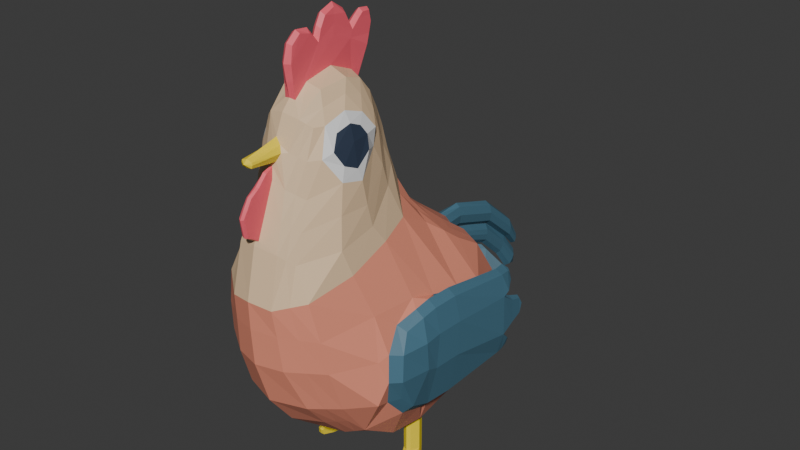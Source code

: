 # Source: rooster2.blend  (saved by Blender 4.0.36; exported with 4.5.12 LTS)
import bpy
from mathutils import Matrix  # noqa: F401  (used for matrix-valued properties, if any)

bpy.ops.wm.read_factory_settings(use_empty=True)
scene = bpy.context.scene
scene.name = 'Scene'

# ---- collections
col_collection = bpy.data.collections.new('Collection'); scene.collection.children.link(col_collection)

# ---- materials (node trees are filled in below, after node groups)
mat_rooster_black = bpy.data.materials.new('rooster_black')
mat_rooster_black.use_transparent_shadow = False
mat_rooster_white = bpy.data.materials.new('rooster_white')
mat_rooster_white.use_transparent_shadow = False
mat_rooster_beige = bpy.data.materials.new('rooster_beige')
mat_rooster_beige.use_transparent_shadow = False
mat_rooster_pink = bpy.data.materials.new('rooster_pink')
mat_rooster_pink.use_transparent_shadow = False
mat_rooster_yellow = bpy.data.materials.new('rooster_yellow')
mat_rooster_yellow.use_transparent_shadow = False
mat_rooster_red = bpy.data.materials.new('rooster_red')
mat_rooster_red.use_transparent_shadow = False
mat_rooster_darkgrey = bpy.data.materials.new('rooster_darkgrey')
mat_rooster_darkgrey.use_transparent_shadow = False
mat_rooster_lightgray = bpy.data.materials.new('rooster_lightgray')
mat_rooster_lightgray.use_transparent_shadow = False

# ---- material node trees
mat_rooster_black.use_nodes = True; mat_rooster_black.node_tree.nodes.clear()
_N = mat_rooster_black.node_tree.nodes; _L = mat_rooster_black.node_tree.links
n0 = _N.new('ShaderNodeBsdfPrincipled'); n0.name = 'Principled BSDF'; n0.location = (10, 300)
n0.inputs[0].default_value = (0.03311, 0.04817, 0.08228, 1.0)
n0.inputs[3].default_value = 1.45
n1 = _N.new('ShaderNodeOutputMaterial'); n1.name = 'Material Output'; n1.location = (300, 300)
_L.new(n0.outputs[0], n1.inputs[0])
n1.is_active_output = True
mat_rooster_white.use_nodes = True; mat_rooster_white.node_tree.nodes.clear()
_N = mat_rooster_white.node_tree.nodes; _L = mat_rooster_white.node_tree.links
n0 = _N.new('ShaderNodeBsdfPrincipled'); n0.name = 'Principled BSDF'; n0.location = (10, 300)
n0.inputs[3].default_value = 1.45
n1 = _N.new('ShaderNodeOutputMaterial'); n1.name = 'Material Output'; n1.location = (300, 300)
_L.new(n0.outputs[0], n1.inputs[0])
n1.is_active_output = True
mat_rooster_beige.use_nodes = True; mat_rooster_beige.node_tree.nodes.clear()
_N = mat_rooster_beige.node_tree.nodes; _L = mat_rooster_beige.node_tree.links
n0 = _N.new('ShaderNodeBsdfPrincipled'); n0.name = 'Principled BSDF'; n0.location = (10, 300)
n0.inputs[0].default_value = (0.8229, 0.5906, 0.3662, 1.0)
n0.inputs[3].default_value = 1.45
n1 = _N.new('ShaderNodeOutputMaterial'); n1.name = 'Material Output'; n1.location = (300, 300)
_L.new(n0.outputs[0], n1.inputs[0])
n1.is_active_output = True
mat_rooster_pink.use_nodes = True; mat_rooster_pink.node_tree.nodes.clear()
_N = mat_rooster_pink.node_tree.nodes; _L = mat_rooster_pink.node_tree.links
n0 = _N.new('ShaderNodeOutputMaterial'); n0.name = 'Material Output'; n0.location = (300, 300)
n1 = _N.new('ShaderNodeBsdfPrincipled'); n1.name = 'Principled BSDF'; n1.location = (10, 300)
n1.inputs[0].default_value = (0.8309, 0.2874, 0.1878, 1.0)
n1.inputs[3].default_value = 1.45
_L.new(n1.outputs[0], n0.inputs[0])
n0.is_active_output = True
mat_rooster_yellow.use_nodes = True; mat_rooster_yellow.node_tree.nodes.clear()
_N = mat_rooster_yellow.node_tree.nodes; _L = mat_rooster_yellow.node_tree.links
n0 = _N.new('ShaderNodeBsdfPrincipled'); n0.name = 'Principled BSDF'; n0.location = (10, 300)
n0.inputs[0].default_value = (1.0, 0.7758, 0.03189, 1.0)
n0.inputs[3].default_value = 1.45
n1 = _N.new('ShaderNodeOutputMaterial'); n1.name = 'Material Output'; n1.location = (300, 300)
_L.new(n0.outputs[0], n1.inputs[0])
n1.is_active_output = True
mat_rooster_red.use_nodes = True; mat_rooster_red.node_tree.nodes.clear()
_N = mat_rooster_red.node_tree.nodes; _L = mat_rooster_red.node_tree.links
n0 = _N.new('ShaderNodeBsdfPrincipled'); n0.name = 'Principled BSDF'; n0.location = (10, 300)
n0.inputs[0].default_value = (0.9475, 0.1274, 0.1746, 1.0)
n0.inputs[3].default_value = 1.45
n1 = _N.new('ShaderNodeOutputMaterial'); n1.name = 'Material Output'; n1.location = (300, 300)
_L.new(n0.outputs[0], n1.inputs[0])
n1.is_active_output = True
mat_rooster_darkgrey.use_nodes = True; mat_rooster_darkgrey.node_tree.nodes.clear()
_N = mat_rooster_darkgrey.node_tree.nodes; _L = mat_rooster_darkgrey.node_tree.links
n0 = _N.new('ShaderNodeBsdfPrincipled'); n0.name = 'Principled BSDF'; n0.location = (10, 300)
n0.inputs[0].default_value = (0.06481, 0.1683, 0.2384, 1.0)
n0.inputs[3].default_value = 1.45
n1 = _N.new('ShaderNodeOutputMaterial'); n1.name = 'Material Output'; n1.location = (300, 300)
_L.new(n0.outputs[0], n1.inputs[0])
n1.is_active_output = True
mat_rooster_lightgray.use_nodes = True; mat_rooster_lightgray.node_tree.nodes.clear()
_N = mat_rooster_lightgray.node_tree.nodes; _L = mat_rooster_lightgray.node_tree.links
n0 = _N.new('ShaderNodeBsdfPrincipled'); n0.name = 'Principled BSDF'; n0.location = (10, 300)
n0.inputs[0].default_value = (0.1879, 0.3419, 0.4396, 1.0)
n0.inputs[3].default_value = 1.45
n1 = _N.new('ShaderNodeOutputMaterial'); n1.name = 'Material Output'; n1.location = (300, 300)
_L.new(n0.outputs[0], n1.inputs[0])
n1.is_active_output = True

# ---- world
world_world = bpy.data.worlds.new('World'); scene.world = world_world
world_world.use_nodes = True; world_world.node_tree.nodes.clear()
_N = world_world.node_tree.nodes; _L = world_world.node_tree.links
n0 = _N.new('ShaderNodeOutputWorld'); n0.name = 'World Output'; n0.location = (300, 300)
n1 = _N.new('ShaderNodeBackground'); n1.name = 'Background'; n1.location = (10, 300)
n1.inputs[0].default_value = (0.05088, 0.05088, 0.05088, 1.0)
_L.new(n1.outputs[0], n0.inputs[0])
n0.is_active_output = True
world_world.color = (0.05088, 0.05088, 0.05088)
world_world.use_sun_shadow = False
world_world.sun_shadow_jitter_overblur = 0.0

# ---- meshes
me_cube_001 = bpy.data.meshes.new('Cube.001')
me_cube_001.from_pydata([(0.4012, -0.4386, -0.4964), (0.3452, -0.7034, 0.5087), (0.426, 1.016, -0.542), (0.424, 0.7078, 0.4283), (0.2394, 1.125, -0.5981), (0.0, 1.163, -0.6328), (0.0, 1.056, 0.346), (0.03979, 1.066, 0.3327), (0.4299, 0.9314, 0.291), (0.4508, 1.098, 0.02197), (0.4217, 1.163, -0.2288), (0.61, -0.2757, -0.3395), (0.6383, -0.1563, -0.4791), (0.6133, 0.06185, -0.5654), (0.3545, 0.191, 0.7678), (0.4134, -0.05376, 0.7056), (0.4278, -0.385, 0.6009), (0.408, -0.6753, 0.237), (0.4365, -0.6431, -0.00292), (0.4467, -0.5312, -0.3271), (0.0, -0.5679, -0.5899), (0.2394, -0.4944, -0.5533), (0.1654, -0.8495, 0.4557), (0.0, -0.8861, 0.4782), (0.2943, -0.1438, 1.501), (0.2838, -0.2231, 1.534), (0.1877, -0.4434, 1.547), (0.0, 1.315, -0.1722), (0.0, 1.277, 0.01385), (0.0, 1.176, 0.1863), (0.06381, 1.291, -0.07685), (0.2487, 1.229, 0.03081), (0.2317, 1.034, 0.3024), (0.6676, 0.09476, -0.2098), (0.6671, 0.1233, 0.04727), (0.626, 0.1209, 0.2771), (0.6945, 0.2683, -0.5034), (0.6291, 0.2745, -0.5598), (0.6159, 0.006098, 0.2482), (0.6289, -0.3905, -0.2985), (0.6039, -0.3573, 0.008478), (0.58, -0.1446, 0.186), (0.2589, -0.6726, -0.3333), (0.1978, -0.807, -0.000362), (0.1811, -0.8279, 0.259), (0.0, -0.7597, -0.3331), (0.0, -0.8651, 0.005236), (0.0, -0.8808, 0.276), (0.05651, -0.5922, 1.396), (0.1902, -0.5111, 1.351), (0.2926, -0.3844, 1.396), (0.2128, -0.5514, 1.118), (0.0, 0.2255, -0.9494), (0.0, -0.05089, -0.9063), (0.3303, 0.2317, -0.8747), (0.04147, -0.3369, 1.775), (0.0, -0.3331, -0.7818), (0.2589, -0.3162, -0.729), (0.1404, 0.3888, 0.914), (0.0, 0.4347, 0.9769), (0.2681, -0.3286, 1.497), (0.0, -0.5686, 1.484), (0.3394, -0.1169, 1.343), (6.472e-18, -0.6289, 1.313), (0.3496, -0.2347, 1.259), (0.008476, -0.6229, 1.306), (0.03434, -0.5739, 1.439), (0.3297, -0.3332, 1.3), (0.03785, 0.1244, 1.682), (0.4612, 0.8118, -0.7518), (0.4016, 0.5735, 0.5308), (0.3503, 0.4401, 0.629), (0.3166, -0.2287, 1.424), (0.3152, -0.1045, 1.437), (0.0, 0.3339, 1.233), (0.1196, 0.3029, 1.179), (0.0, -0.7954, 0.8656), (0.02521, -0.7864, 0.8709), (0.625, 0.7233, -0.547), (0.623, 0.4627, -0.4163), (0.667, 0.7533, -0.2439), (0.6704, 0.494, -0.1151), (0.625, 0.6883, 0.1661), (0.623, 0.4627, 0.203), (0.238, -0.6916, 0.7342), (0.3905, -0.44, 0.7833), (0.0, 0.8869, -0.8654), (0.0, 0.5244, -0.9624), (0.2459, 0.8478, -0.8272), (0.3344, 0.342, -0.88), (0.1695, 0.5677, 0.6652), (0.1608, 0.4749, 0.7485), (0.0, 0.5922, 0.6944), (0.0, 0.5264, 0.7766), (0.386, -0.1473, 0.8398), (0.3012, 0.1042, 1.008), (0.04211, -0.4383, 1.685), (0.0, -0.4454, 1.693), (0.09268, -0.564, 1.4), (0.02428, -0.6446, 1.234), (0.02221, -0.7816, 1.131), (0.0, -0.8156, 1.421), (0.04612, -0.8168, 1.389), (0.0, -0.8185, 1.362), (0.04213, -0.8156, 1.406), (0.0387, -0.8173, 1.367), (0.0, -0.8436, 1.392), (0.1191, -0.4923, 1.596), (0.0, -0.5093, 1.622), (0.1513, 0.01733, 1.728), (0.1595, -0.1174, 1.77), (0.1439, -0.326, 1.743), (0.1531, 0.1054, 1.623), (0.1224, 0.1983, 1.487), (0.0, 0.2568, 1.524), (0.03432, 0.06677, 1.744), (0.04161, -0.1246, 1.821), (0.0, 0.1492, 1.686), (0.0, 0.2164, 1.598), (0.05167, 0.2125, 1.567), (0.03847, 0.06297, 1.946), (0.03163, 0.02538, 2.115), (0.0, 0.03651, 2.136), (0.03435, -0.08777, 1.996), (0.0, -0.225, 2.017), (0.03155, -0.2119, 1.983), (0.0, -0.4653, 1.797), (0.0, 0.241, 1.887), (0.04514, 0.2087, 1.873), (0.03763, -0.4451, 1.802), (0.03148, -0.2822, 2.055), (0.0, -0.2761, 2.086), (0.0, -0.4834, 1.911), (0.03705, -0.4544, 1.909), (0.03066, -0.3668, 2.075), (0.0, -0.3737, 2.095), (0.0, -0.4494, 2.031), (0.03096, -0.4331, 2.017), (0.03445, 0.08755, 1.995), (0.0, 0.08909, 2.022), (0.0, -0.05591, 2.196), (0.03004, -0.07807, 2.069), (0.0, -0.1989, 2.081), (0.03009, -0.1871, 2.062), (0.0, 0.2731, 1.954), (0.03414, 0.2401, 1.936), (0.03019, 0.1507, 2.051), (0.02903, -0.07179, 2.123), (0.0, -0.1581, 2.157), (0.02908, -0.1464, 2.135), (0.02252, -0.06342, 2.167), (0.0, 0.1454, 2.072), (0.0, 0.2853, 2.024), (0.02988, 0.263, 2.006), (0.02853, 0.1893, 2.082), (0.0, 0.1854, 2.104), (0.0, 0.2707, 2.067), (0.02726, 0.256, 2.051), (0.02655, 0.2508, 2.08), (0.0, 0.2618, 2.095), (0.4464, -0.3206, -0.6192), (0.3972, 0.2264, -0.8746), (0.6529, 0.2022, -0.3704), (0.6549, 0.2334, -0.0709), (0.5972, 0.2119, 0.2611), (0.5809, 0.01395, 0.3194), (0.5281, -0.3022, 0.3024), (0.6537, -0.3141, -0.1483), (0.6291, -0.2822, 0.04211), (0.1596, -0.7677, 0.8071), (0.1116, -0.6292, 1.185), (0.0, -0.8044, 0.8392), (0.03304, -0.6129, 1.344), (0.0, -0.6278, 1.327), (0.02405, -0.7259, 1.17), (0.02201, -0.8597, 1.101), (0.0, -0.839, 0.8961), (6.472e-18, -0.6936, 1.293), (0.0253, -0.8312, 0.9017), (0.02176, -0.6877, 1.285), (0.0, -0.8783, 0.9179), (0.0, -0.7601, 1.219), (0.02573, -0.8684, 0.9212), (0.02017, -0.7533, 1.213), (0.0, -0.8724, 1.1), (0.0, -0.9011, 1.046), (0.0, -0.8283, 1.175), (0.01987, -0.8898, 1.051), (0.02011, -0.8188, 1.167), (0.2687, -0.0974, 1.569), (0.2478, -0.2314, 1.611), (0.222, -0.3789, 1.547), (0.3013, -0.01193, 1.452), (0.2542, -0.4459, 1.358), (0.2942, -0.02561, 1.324), (0.364, -0.2106, 1.174), (0.3414, -0.3649, 1.204), (0.0, 0.7776, 0.547), (0.2394, 0.741, 0.5104), (0.0, 1.755, -0.58), (0.04908, 1.3, -0.1251), (0.05496, 1.264, 0.0513), (0.04295, 1.14, 0.2055), (0.05562, 1.105, 0.2692), (0.0, 1.643, 0.0399), (0.0, 1.182, 0.1799), (0.04432, 1.209, 0.1336), (0.0, 1.601, -0.1195), (0.05891, 1.234, 0.0955), (0.04948, 1.277, -0.01242), (0.0, 1.275, 0.006919), (0.0, 1.258, 0.1632), (0.03481, 1.252, 0.2), (0.0, 1.919, -0.1919), (0.0, 1.247, 0.3628), (0.03165, 1.248, 0.3374), (0.04748, 1.249, 0.2718), (0.0454, 1.637, 0.07664), (0.0, 2.018, -0.2914), (0.0, 1.632, 0.2395), (0.04224, 1.633, 0.2141), (0.05807, 1.634, 0.1485), (0.05242, 1.914, -0.1552), (0.0, 1.909, 0.007742), (0.04926, 1.909, -0.01774), (0.06509, 1.91, -0.0833), (0.03543, 2.02, -0.2721), (0.0, 2.038, -0.1892), (0.03379, 2.035, -0.2021), (0.04203, 2.027, -0.2354), (0.0, 2.069, -0.2664), (0.0, 1.408, -0.03607), (0.03996, 1.417, -0.007194), (0.0, 1.809, -0.3058), (0.0, 1.422, 0.1096), (0.04298, 1.418, 0.03375), (0.03182, 1.419, 0.06849), (0.0333, 1.613, -0.08853), (0.0, 1.641, 0.03893), (0.03603, 1.623, -0.04401), (0.0299, 1.63, -0.005431), (0.02565, 1.831, -0.2816), (0.0, 1.905, -0.1738), (0.02837, 1.857, -0.244), (0.02224, 1.878, -0.2109), (0.0, 1.939, -0.4732), (0.03296, 1.967, -0.4546), (0.0, 2.057, -0.3602), (0.03568, 1.999, -0.4222), (0.02955, 2.025, -0.3933), (0.0, 2.063, -0.4905), (0.0, 1.544, -0.3283), (0.0519, 1.553, -0.2749), (0.0, 1.844, -0.7057), (0.06812, 1.569, -0.2231), (0.05234, 1.586, -0.1525), (0.0, 1.594, -0.1327), (0.05256, 1.796, -0.5448), (0.06878, 1.841, -0.5146), (0.053, 1.9, -0.4714), (0.0, 1.918, -0.4611), (0.04662, 1.878, -0.6835), (0.05862, 1.913, -0.6652), (0.04695, 1.96, -0.6386), (0.0, 1.975, -0.6327), (0.1794, 1.279, -0.3023), (0.0, 1.964, -0.7576), (0.0, 1.299, -0.3188), (0.4838, -0.06941, -0.7695), (0.5155, 0.1872, -0.7792), (0.2589, 0.2085, -0.8965), (0.2547, -0.04918, -0.8575), (0.2524, 0.5009, -0.915), (0.4563, 0.5163, -0.7991), (0.4271, 0.2921, -0.8742), (0.3101, 0.291, -0.8763), (0.4074, 0.3453, -0.8795), (0.4004, 0.2234, -1.149), (0.3335, 0.2287, -1.149), (0.4303, 0.2891, -1.148), (0.3132, 0.288, -1.15), (0.4106, 0.3423, -1.153), (0.3375, 0.339, -1.154), (0.4033, 0.1938, -1.199), (0.3423, 0.1928, -1.197), (0.4308, 0.2867, -1.198), (0.3137, 0.2856, -1.2), (0.4111, 0.3399, -1.204), (0.3381, 0.3366, -1.204), (0.4094, 0.1899, -1.255), (0.3374, 0.1887, -1.254), (0.4314, 0.2824, -1.258), (0.3144, 0.2813, -1.261), (0.4117, 0.3357, -1.264), (0.3387, 0.3323, -1.264), (0.41, 0.188, -1.325), (0.338, 0.1868, -1.324), (0.432, 0.2783, -1.323), (0.315, 0.2772, -1.325), (0.4123, 0.3062, -1.322), (0.3393, 0.3046, -1.323), (0.3966, 0.1041, -1.234), (0.3581, 0.1006, -1.233), (0.4004, 0.08928, -1.252), (0.3548, 0.08514, -1.252), (0.4068, 0.09848, -1.3), (0.3531, 0.09674, -1.299), (0.733, 0.08974, -0.2055), (0.7402, -0.005019, -0.1672), (0.7325, 0.1183, 0.05163), (0.7348, -0.01627, 0.0411), (0.6851, 0.001559, 0.2101), (0.7197, -0.2481, -0.1483), (0.6953, -0.2124, 0.0306), (0.7027, -0.1214, -0.4129), (0.6751, -0.2128, -0.3144), (0.6787, 0.06335, -0.5013), (0.6961, 0.1145, 0.2383), (0.6468, -0.1204, 0.147), (0.7106, 0.304, 0.2471), (0.6418, 0.3138, 0.2838), (0.6834, 0.2991, -0.2035), (0.6829, 0.3216, 0.05416), (0.7488, 0.294, -0.1993), (0.7483, 0.3165, 0.0584), (0.6828, 0.8044, -0.4861), (0.7372, 0.7936, -0.438), (0.7239, 0.8324, 0.1834), (0.6661, 0.8306, 0.2115), (0.728, 0.8314, -0.2744), (0.7103, 0.8421, 0.02268), (0.7824, 0.7989, -0.2678), (0.7639, 0.8138, 0.02754), (0.7072, 0.9273, 0.1711), (0.6478, 0.9361, 0.202), (0.7065, 0.8838, 0.02441), (0.7589, 0.8754, 0.05037), (0.7017, 0.9603, 0.138), (0.6708, 0.9834, 0.1565), (0.6927, 0.9715, 0.08092), (0.7209, 0.9508, 0.09739), (0.7295, 0.9333, -0.252), (0.7165, 0.9411, -0.03392), (0.7694, 0.9245, -0.2263), (0.7558, 0.9309, -0.0533), (0.7301, 1.038, -0.2237), (0.7212, 1.043, -0.0733), (0.7577, 1.028, -0.2025), (0.7483, 1.032, -0.08657), (0.7244, 1.073, -0.1397), (0.7517, 1.059, -0.1365), (0.7018, 0.8516, -0.4598), (0.7396, 0.841, -0.428), (0.7332, 0.8722, -0.3152), (0.773, 0.862, -0.3278), (0.7242, 0.8914, -0.4158), (0.7454, 0.8792, -0.4045), (0.738, 0.8996, -0.351), (0.7582, 0.8895, -0.3537), (0.1231, 0.2506, 1.355), (0.1356, -0.6985, 0.9961), (0.0, 0.2953, 1.378), (0.373, -0.1789, 0.9971), (0.2254, -0.6215, 0.9261), (0.2981, 0.0567, 1.17), (0.3596, -0.4024, 0.9991), (0.02475, -0.7209, 1.038), (0.02467, -0.7785, 1.036), (0.02397, -0.825, 1.026), (0.0, -0.8867, 1.073), (0.02094, -0.8748, 1.076), (0.3327, 1.07, -0.5701), (0.3317, 0.7244, 0.4693), (0.3203, -0.4665, -0.5249), (0.2553, -0.7764, 0.4822), (0.2037, -0.1744, 1.69), (0.3308, 0.9827, 0.2967), (0.3497, 1.163, 0.02639), (0.2513, 1.237, -0.1254), (0.21, -0.04003, 1.648), (0.1534, -0.4679, 1.571), (0.3528, -0.6019, -0.3302), (0.3171, -0.725, -0.001641), (0.2946, -0.7516, 0.248), (0.3693, -0.05929, -0.8135), (0.3526, -0.3184, -0.6741), (0.2306, 0.09206, 1.408), (0.1414, -0.5376, 1.375), (0.2274, 0.3103, 0.8539), (0.1622, -0.5903, 1.152), (0.183, -0.3524, 1.645), (0.2249, 0.2239, 1.103), (0.2331, 0.04651, 1.54), (0.2856, 0.5706, 0.598), (0.2556, 0.4575, 0.6887), (0.3536, 0.8298, -0.7895), (0.3544, 0.5086, -0.8571), (0.1988, -0.7297, 0.7706), (0.3005, 1.221, -0.2656), (0.3691, 0.2131, -0.8744), (0.3709, 0.3632, -0.8814), (0.3723, 0.2101, -1.148), (0.3741, 0.3602, -1.155), (0.3728, 0.1936, -1.194), (0.3746, 0.3578, -1.205), (0.3752, 0.3535, -1.266), (0.374, 0.1874, -1.324), (0.3735, 0.2778, -1.324), (0.3758, 0.3157, -1.321), (0.3775, 0.09689, -1.232), (0.3778, 0.08079, -1.252), (0.3804, 0.09195, -1.298), (0.1805, -0.66, 0.9611), (0.217, 0.1567, 1.254), (-0.4012, -0.4386, -0.4964), (-0.3452, -0.7034, 0.5087), (-0.426, 1.016, -0.542), (-0.424, 0.7078, 0.4283), (-0.2394, 1.125, -0.5981), (-0.03979, 1.066, 0.3327), (-0.4299, 0.9314, 0.291), (-0.4508, 1.098, 0.02197), (-0.4217, 1.163, -0.2288), (-0.61, -0.2757, -0.3395), (-0.6383, -0.1563, -0.4791), (-0.6133, 0.06185, -0.5654), (-0.3545, 0.191, 0.7678), (-0.4134, -0.05376, 0.7056), (-0.4278, -0.385, 0.6009), (-0.408, -0.6753, 0.237), (-0.4365, -0.6431, -0.00292), (-0.4467, -0.5312, -0.3271), (-0.2394, -0.4944, -0.5533), (-0.1654, -0.8495, 0.4557), (-0.2943, -0.1438, 1.501), (-0.2838, -0.2231, 1.534), (-0.1877, -0.4434, 1.547), (-0.06381, 1.291, -0.07685), (-0.2487, 1.229, 0.03081), (-0.2317, 1.034, 0.3024), (-0.6676, 0.09476, -0.2098), (-0.6671, 0.1233, 0.04727), (-0.626, 0.1209, 0.2771), (-0.6945, 0.2683, -0.5034), (-0.6291, 0.2745, -0.5598), (-0.6159, 0.006098, 0.2482), (-0.6289, -0.3905, -0.2985), (-0.6039, -0.3573, 0.008478), (-0.58, -0.1446, 0.186), (-0.2589, -0.6726, -0.3333), (-0.1978, -0.807, -0.000362), (-0.1811, -0.8279, 0.259), (-0.05651, -0.5922, 1.396), (-0.1902, -0.5111, 1.351), (-0.2926, -0.3844, 1.396), (-0.2128, -0.5514, 1.118), (-0.3303, 0.2317, -0.8747), (-0.04147, -0.3369, 1.775), (-0.2589, -0.3162, -0.729), (-0.1404, 0.3888, 0.914), (-0.2681, -0.3286, 1.497), (-0.3394, -0.1169, 1.343), (-0.3496, -0.2347, 1.259), (-0.008476, -0.6336, 1.276), (-0.03434, -0.5739, 1.439), (-0.3297, -0.3332, 1.3), (-0.03785, 0.1244, 1.682), (-0.4612, 0.8118, -0.7518), (-0.4016, 0.5735, 0.5308), (-0.3503, 0.4401, 0.629), (-0.3166, -0.2287, 1.424), (-0.3152, -0.1045, 1.437), (-0.1196, 0.3029, 1.179), (-0.02521, -0.7864, 0.8709), (-0.625, 0.7233, -0.547), (-0.623, 0.4627, -0.4163), (-0.667, 0.7533, -0.2439), (-0.6704, 0.494, -0.1151), (-0.625, 0.6883, 0.1661), (-0.623, 0.4627, 0.203), (-0.238, -0.6916, 0.7342), (-0.3905, -0.44, 0.7833), (-0.2459, 0.8478, -0.8272), (-0.3344, 0.342, -0.88), (-0.1695, 0.5677, 0.6652), (-0.1608, 0.4749, 0.7485), (-0.386, -0.1473, 0.8398), (-0.3012, 0.1042, 1.008), (-0.04211, -0.4383, 1.685), (-0.09268, -0.564, 1.4), (-0.02428, -0.6554, 1.205), (-0.02221, -0.7816, 1.131), (-0.04612, -0.8168, 1.389), (-0.04213, -0.8156, 1.406), (-0.0387, -0.8173, 1.367), (-0.1191, -0.4923, 1.596), (-0.1513, 0.01733, 1.728), (-0.1595, -0.1174, 1.77), (-0.1439, -0.326, 1.743), (-0.1531, 0.1054, 1.623), (-0.1224, 0.1983, 1.487), (-0.03432, 0.06677, 1.744), (-0.04161, -0.1246, 1.821), (-0.05167, 0.2125, 1.567), (-0.03847, 0.06297, 1.946), (-0.03163, 0.02538, 2.115), (-0.03435, -0.08777, 1.996), (-0.03155, -0.2119, 1.983), (-0.04514, 0.2087, 1.873), (-0.03763, -0.4451, 1.802), (-0.03148, -0.2822, 2.055), (-0.03705, -0.4544, 1.909), (-0.03066, -0.3668, 2.075), (-0.03096, -0.4331, 2.017), (-0.03445, 0.08755, 1.995), (-0.03004, -0.07807, 2.069), (-0.03009, -0.1871, 2.062), (-0.03414, 0.2401, 1.936), (-0.03019, 0.1507, 2.051), (-0.02903, -0.07179, 2.123), (-0.02908, -0.1464, 2.135), (-0.02252, -0.06342, 2.167), (-0.02988, 0.263, 2.006), (-0.02853, 0.1893, 2.082), (-0.02726, 0.256, 2.051), (-0.02655, 0.2508, 2.08), (-0.4464, -0.3206, -0.6192), (-0.3972, 0.2264, -0.8746), (-0.6529, 0.2022, -0.3704), (-0.6549, 0.2334, -0.0709), (-0.5972, 0.2119, 0.2611), (-0.5809, 0.01395, 0.3194), (-0.5281, -0.3022, 0.3024), (-0.6537, -0.3141, -0.1483), (-0.6291, -0.2822, 0.04211), (-0.1596, -0.7677, 0.8071), (-0.1116, -0.6292, 1.185), (-0.03304, -0.6129, 1.344), (-0.02405, -0.7259, 1.17), (-0.02201, -0.8597, 1.101), (-0.0253, -0.8312, 0.9017), (-0.02176, -0.6984, 1.256), (-0.02573, -0.8684, 0.9212), (-0.02017, -0.7533, 1.213), (-0.01987, -0.8898, 1.051), (-0.02011, -0.8188, 1.167), (-0.2687, -0.0974, 1.569), (-0.2478, -0.2314, 1.611), (-0.222, -0.3789, 1.547), (-0.3013, -0.01193, 1.452), (-0.2542, -0.4459, 1.358), (-0.2942, -0.02561, 1.324), (-0.364, -0.2106, 1.174), (-0.3414, -0.3649, 1.204), (-0.2394, 0.741, 0.5104), (-0.04908, 1.3, -0.1251), (-0.05496, 1.264, 0.0513), (-0.04295, 1.14, 0.2055), (-0.05562, 1.105, 0.2692), (-0.04432, 1.209, 0.1336), (-0.05891, 1.234, 0.0955), (-0.04948, 1.277, -0.01242), (-0.03481, 1.252, 0.2), (-0.03165, 1.248, 0.3374), (-0.04748, 1.249, 0.2718), (-0.0454, 1.637, 0.07664), (-0.04224, 1.633, 0.2141), (-0.05807, 1.634, 0.1485), (-0.05242, 1.914, -0.1552), (-0.04926, 1.909, -0.01774), (-0.06509, 1.91, -0.0833), (-0.03543, 2.02, -0.2721), (-0.03379, 2.035, -0.2021), (-0.04203, 2.027, -0.2354), (-0.03996, 1.417, -0.007194), (-0.04298, 1.418, 0.03375), (-0.03182, 1.419, 0.06849), (-0.0333, 1.613, -0.08853), (-0.03603, 1.623, -0.04401), (-0.0299, 1.63, -0.005431), (-0.02565, 1.831, -0.2816), (-0.02837, 1.857, -0.244), (-0.02224, 1.878, -0.2109), (-0.03296, 1.967, -0.4546), (-0.03568, 1.999, -0.4222), (-0.02955, 2.025, -0.3933), (-0.0519, 1.553, -0.2749), (-0.06812, 1.569, -0.2231), (-0.05234, 1.586, -0.1525), (-0.05256, 1.796, -0.5448), (-0.06878, 1.841, -0.5146), (-0.053, 1.9, -0.4714), (-0.04662, 1.878, -0.6835), (-0.05862, 1.913, -0.6652), (-0.04695, 1.96, -0.6386), (-0.1794, 1.279, -0.3023), (-0.4838, -0.06941, -0.7695), (-0.5155, 0.1872, -0.7792), (-0.2589, 0.2085, -0.8965), (-0.2547, -0.04918, -0.8575), (-0.2524, 0.5009, -0.915), (-0.4563, 0.5163, -0.7991), (-0.4271, 0.2921, -0.8742), (-0.3101, 0.291, -0.8763), (-0.4074, 0.3453, -0.8795), (-0.4004, 0.2234, -1.149), (-0.3335, 0.2287, -1.149), (-0.4303, 0.2891, -1.148), (-0.3132, 0.288, -1.15), (-0.4106, 0.3423, -1.153), (-0.3375, 0.339, -1.154), (-0.4033, 0.1938, -1.199), (-0.3423, 0.1928, -1.197), (-0.4308, 0.2867, -1.198), (-0.3137, 0.2856, -1.2), (-0.4111, 0.3399, -1.204), (-0.3381, 0.3366, -1.204), (-0.4094, 0.1899, -1.255), (-0.3374, 0.1887, -1.254), (-0.4314, 0.2824, -1.258), (-0.3144, 0.2813, -1.261), (-0.4117, 0.3357, -1.264), (-0.3387, 0.3323, -1.264), (-0.41, 0.188, -1.325), (-0.338, 0.1868, -1.324), (-0.432, 0.2783, -1.323), (-0.315, 0.2772, -1.325), (-0.4123, 0.3062, -1.322), (-0.3393, 0.3046, -1.323), (-0.3966, 0.1041, -1.234), (-0.3581, 0.1006, -1.233), (-0.4004, 0.08928, -1.252), (-0.3548, 0.08514, -1.252), (-0.4068, 0.09848, -1.3), (-0.3531, 0.09674, -1.299), (-0.733, 0.08974, -0.2055), (-0.7402, -0.005019, -0.1672), (-0.7325, 0.1183, 0.05163), (-0.7348, -0.01627, 0.0411), (-0.6851, 0.001559, 0.2101), (-0.7197, -0.2481, -0.1483), (-0.6953, -0.2124, 0.0306), (-0.7027, -0.1214, -0.4129), (-0.6751, -0.2128, -0.3144), (-0.6787, 0.06335, -0.5013), (-0.6961, 0.1145, 0.2383), (-0.6468, -0.1204, 0.147), (-0.7106, 0.304, 0.2471), (-0.6418, 0.3138, 0.2838), (-0.6834, 0.2991, -0.2035), (-0.6829, 0.3216, 0.05416), (-0.7488, 0.294, -0.1993), (-0.7483, 0.3165, 0.0584), (-0.6828, 0.8044, -0.4861), (-0.7372, 0.7936, -0.438), (-0.7239, 0.8324, 0.1834), (-0.6661, 0.8306, 0.2115), (-0.728, 0.8314, -0.2744), (-0.7103, 0.8421, 0.02268), (-0.7824, 0.7989, -0.2678), (-0.7639, 0.8138, 0.02754), (-0.7072, 0.9273, 0.1711), (-0.6478, 0.9361, 0.202), (-0.7065, 0.8838, 0.02441), (-0.7589, 0.8754, 0.05037), (-0.7017, 0.9603, 0.138), (-0.6708, 0.9834, 0.1565), (-0.6927, 0.9715, 0.08092), (-0.7209, 0.9508, 0.09739), (-0.7295, 0.9333, -0.252), (-0.7165, 0.9411, -0.03392), (-0.7694, 0.9245, -0.2263), (-0.7558, 0.9309, -0.0533), (-0.7301, 1.038, -0.2237), (-0.7212, 1.043, -0.0733), (-0.7577, 1.028, -0.2025), (-0.7483, 1.032, -0.08657), (-0.7244, 1.073, -0.1397), (-0.7517, 1.059, -0.1365), (-0.7018, 0.8516, -0.4598), (-0.7396, 0.841, -0.428), (-0.7332, 0.8722, -0.3152), (-0.773, 0.862, -0.3278), (-0.7242, 0.8914, -0.4158), (-0.7454, 0.8792, -0.4045), (-0.738, 0.8996, -0.351), (-0.7582, 0.8895, -0.3537), (-0.1231, 0.2506, 1.355), (-0.1356, -0.6985, 0.9961), (-0.373, -0.1789, 0.9971), (-0.2254, -0.6215, 0.9261), (-0.2981, 0.0567, 1.17), (-0.3596, -0.4024, 0.9991), (-0.02475, -0.7209, 1.038), (-0.02467, -0.7785, 1.036), (-0.02397, -0.825, 1.026), (-0.02094, -0.8748, 1.076), (-0.3327, 1.07, -0.5701), (-0.3317, 0.7244, 0.4693), (-0.3203, -0.4665, -0.5249), (-0.2553, -0.7764, 0.4822), (-0.2037, -0.1744, 1.69), (-0.3308, 0.9827, 0.2967), (-0.3497, 1.163, 0.02639), (-0.2513, 1.237, -0.1254), (-0.21, -0.04003, 1.648), (-0.1534, -0.4679, 1.571), (-0.3528, -0.6019, -0.3302), (-0.3171, -0.725, -0.001641), (-0.2946, -0.7516, 0.248), (-0.3693, -0.05929, -0.8135), (-0.3526, -0.3184, -0.6741), (-0.2306, 0.09206, 1.408), (-0.1414, -0.5376, 1.375), (-0.2274, 0.3103, 0.8539), (-0.1622, -0.5903, 1.152), (-0.183, -0.3524, 1.645), (-0.2249, 0.2239, 1.103), (-0.2331, 0.04651, 1.54), (-0.2856, 0.5706, 0.598), (-0.2556, 0.4575, 0.6887), (-0.3536, 0.8298, -0.7895), (-0.3544, 0.5086, -0.8571), (-0.1988, -0.7297, 0.7706), (-0.3005, 1.221, -0.2656), (-0.3691, 0.2131, -0.8744), (-0.3709, 0.3632, -0.8814), (-0.3723, 0.2101, -1.148), (-0.3741, 0.3602, -1.155), (-0.3728, 0.1936, -1.194), (-0.3746, 0.3578, -1.205), (-0.3752, 0.3535, -1.266), (-0.374, 0.1874, -1.324), (-0.3735, 0.2778, -1.324), (-0.3758, 0.3157, -1.321), (-0.3775, 0.09689, -1.232), (-0.3778, 0.08079, -1.252), (-0.3804, 0.09195, -1.298), (-0.1805, -0.66, 0.9611), (-0.217, 0.1567, 1.254)], [], [(210, 209, 255, 256), (205, 206, 236, 234), (7, 203, 216, 215), (376, 372, 3, 8), (377, 376, 8, 9), (378, 377, 9, 10), (371, 398, 10, 2), (5, 267, 265, 4), (35, 317, 319, 320), (317, 309, 324, 319), (38, 41, 318, 311), (167, 11, 315, 312), (273, 79, 162, 269), (79, 81, 163, 162), (81, 83, 164, 163), (83, 71, 14, 164), (164, 14, 15, 165), (165, 15, 16, 166), (166, 16, 1, 17), (40, 166, 17, 18), (39, 40, 18, 19), (160, 39, 19, 0), (12, 13, 316, 314), (35, 38, 311, 317), (42, 43, 46, 45), (43, 44, 47, 46), (373, 381, 42, 21), (381, 382, 43, 42), (382, 383, 44, 43), (383, 374, 22, 44), (44, 22, 23, 47), (21, 42, 45, 20), (52, 270, 271, 53), (53, 271, 57, 56), (87, 272, 270, 52), (384, 268, 160, 385), (385, 160, 0, 373), (56, 57, 21, 20), (49, 193, 191, 26), (1, 16, 85, 84), (390, 111, 107, 380), (23, 22, 169, 171), (375, 110, 111, 390), (394, 91, 58, 388), (91, 93, 59, 58), (379, 109, 110, 375), (51, 196, 193, 49), (72, 73, 24, 25), (48, 66, 104, 102), (392, 112, 109, 379), (388, 58, 75, 391), (16, 15, 94, 85), (374, 1, 84, 397), (15, 14, 95, 94), (50, 72, 25, 60), (387, 49, 26, 380), (413, 359, 113, 386), (64, 62, 73, 72), (198, 197, 92, 90), (90, 92, 93, 91), (372, 198, 90, 393), (393, 90, 91, 394), (371, 2, 69, 395), (395, 69, 273, 396), (5, 4, 88, 86), (86, 88, 272, 87), (172, 48, 102, 105), (386, 113, 112, 392), (389, 51, 49, 387), (8, 3, 70, 82), (82, 70, 71, 83), (9, 8, 82, 80), (80, 82, 83, 81), (10, 9, 80, 78), (78, 80, 81, 79), (2, 10, 78, 69), (69, 78, 79, 273), (67, 64, 72, 50), (58, 59, 74, 75), (359, 361, 114, 113), (363, 365, 196, 51), (412, 363, 51, 389), (362, 364, 194, 195), (99, 65, 179, 174), (365, 362, 195, 196), (61, 66, 107, 108), (66, 48, 98, 107), (366, 99, 174, 367), (48, 172, 170, 98), (104, 101, 106), (103, 105, 106), (173, 172, 105, 103), (66, 61, 101, 104), (105, 102, 106), (102, 104, 106), (96, 97, 108, 107), (115, 116, 110, 109), (116, 55, 111, 110), (68, 115, 109, 112), (55, 96, 107, 111), (118, 119, 113, 114), (119, 68, 112, 113), (68, 117, 127, 128), (116, 115, 120, 123), (96, 55, 125, 129), (97, 96, 129, 126), (119, 118, 117, 68), (123, 120, 138, 141), (120, 128, 145, 138), (129, 125, 130, 133), (124, 125, 143, 142), (55, 116, 123, 125), (115, 68, 128, 120), (133, 130, 134, 137), (126, 129, 133, 132), (125, 124, 131, 130), (134, 135, 136, 137), (132, 133, 137, 136), (130, 131, 135, 134), (142, 143, 149, 148), (143, 141, 147, 149), (145, 144, 152, 153), (128, 127, 144, 145), (125, 123, 141, 143), (148, 149, 150, 140), (149, 147, 150), (138, 139, 122, 121), (141, 138, 121, 147), (147, 121, 150), (121, 122, 140, 150), (153, 152, 156, 157), (139, 138, 146, 151), (138, 145, 153, 146), (154, 157, 158), (151, 146, 154, 155), (146, 153, 157, 154), (155, 154, 158, 159), (157, 156, 159, 158), (12, 11, 160, 268), (13, 12, 268, 269), (34, 33, 162, 163), (35, 34, 163, 164), (38, 35, 164, 165), (41, 38, 165, 166), (167, 168, 40, 39), (168, 41, 166, 40), (11, 167, 39, 160), (33, 13, 269, 162), (366, 77, 169, 360), (77, 76, 171, 169), (63, 65, 172, 173), (65, 99, 170, 172), (367, 174, 100, 368), (179, 177, 181, 183), (76, 77, 178, 176), (65, 63, 177, 179), (183, 181, 186, 188), (180, 182, 187, 185), (174, 179, 183, 100), (176, 178, 182, 180), (369, 370, 175, 184), (188, 186, 184, 175), (368, 100, 175, 370), (100, 183, 188, 175), (25, 24, 189, 190), (60, 25, 190, 191), (24, 73, 192, 189), (50, 60, 191, 193), (62, 64, 195, 194), (64, 67, 196, 195), (73, 62, 194, 192), (67, 50, 193, 196), (7, 6, 197, 198), (30, 200, 252, 254), (30, 209, 201, 31, 200), (201, 208, 206, 202, 32, 31), (202, 203, 7, 198, 32), (203, 202, 212, 216), (206, 205, 29, 202), (208, 201, 232, 235), (209, 210, 28, 201), (212, 211, 204, 217), (214, 215, 220, 219), (6, 7, 215, 214), (202, 29, 211, 212), (219, 220, 224, 223), (220, 221, 225, 224), (216, 212, 217, 221), (215, 216, 221, 220), (223, 224, 228, 227), (224, 225, 229, 228), (217, 204, 213, 222), (221, 217, 222, 225), (227, 228, 230), (228, 229, 230), (222, 213, 218, 226), (225, 222, 226, 229), (226, 218, 230), (229, 226, 230), (232, 231, 207, 237), (236, 235, 239, 240), (201, 28, 231, 232), (206, 208, 235, 236), (237, 207, 233, 241), (238, 240, 244, 242), (235, 232, 237, 239), (234, 236, 240, 238), (241, 233, 245, 246), (244, 243, 248, 249), (240, 239, 243, 244), (239, 237, 241, 243), (246, 245, 250), (249, 248, 250), (243, 241, 246, 248), (242, 244, 249, 247), (248, 246, 250), (247, 249, 250), (256, 255, 259, 260), (254, 252, 257, 258), (209, 30, 254, 255), (200, 27, 251, 252), (260, 259, 263, 264), (258, 257, 261, 262), (255, 254, 258, 259), (252, 251, 199, 257), (262, 261, 266), (261, 253, 266), (259, 258, 262, 263), (257, 199, 253, 261), (265, 267, 27, 200), (264, 263, 266), (263, 262, 266), (398, 265, 200, 378), (161, 274, 269, 268), (275, 54, 271, 270), (89, 275, 270, 272), (399, 161, 268, 384), (274, 276, 273, 269), (400, 89, 272, 396), (274, 161, 277, 279), (275, 89, 282, 280), (278, 280, 286, 284), (402, 281, 287, 404), (399, 54, 278, 401), (400, 276, 281, 402), (54, 275, 280, 278), (276, 274, 279, 281), (285, 283, 289, 291), (286, 288, 294, 292), (281, 279, 285, 287), (401, 278, 284, 403), (280, 282, 288, 286), (279, 277, 283, 285), (290, 292, 298, 296), (405, 293, 299, 408), (404, 287, 293, 405), (284, 286, 292, 290), (287, 285, 291, 293), (295, 289, 303, 305), (408, 299, 297, 407), (407, 297, 295, 406), (293, 291, 297, 299), (284, 290, 304, 302), (292, 294, 300, 298), (291, 289, 295, 297), (409, 302, 304, 410), (410, 304, 306, 411), (406, 295, 305, 411), (290, 296, 306, 304), (403, 284, 302, 409), (289, 283, 301, 303), (307, 309, 310, 308), (309, 317, 311, 310), (308, 310, 313, 312), (310, 311, 318, 313), (314, 308, 312, 315), (316, 307, 308, 314), (168, 167, 312, 313), (34, 35, 320, 322), (11, 12, 314, 315), (41, 168, 313, 318), (319, 324, 332, 327), (320, 319, 327, 328), (322, 320, 328, 330), (33, 34, 322, 321), (309, 307, 323, 324), (316, 13, 37, 36), (13, 33, 321, 37), (307, 316, 36, 323), (329, 331, 354, 353), (331, 329, 341, 343), (330, 328, 334, 335), (37, 321, 329, 325), (321, 322, 330, 329), (36, 37, 325, 326), (323, 36, 326, 331), (324, 323, 331, 332), (333, 336, 340, 337), (328, 327, 333, 334), (332, 330, 335, 336), (327, 332, 336, 333), (339, 338, 337, 340), (334, 333, 337, 338), (336, 335, 339, 340), (335, 334, 338, 339), (342, 344, 348, 346), (332, 331, 343, 344), (330, 332, 344, 342), (329, 330, 342, 341), (346, 348, 350, 349), (341, 342, 346, 345), (343, 341, 345, 347), (344, 343, 347, 348), (345, 346, 349), (347, 345, 349, 350), (348, 347, 350), (354, 352, 356, 358), (331, 326, 352, 354), (325, 329, 353, 351), (326, 325, 351, 352), (355, 357, 358, 356), (352, 351, 355, 356), (353, 354, 358, 357), (351, 353, 357, 355), (182, 368, 370, 187), (185, 187, 370, 369), (178, 367, 368, 182), (99, 366, 360, 170), (77, 366, 367, 178), (85, 94, 362, 365), (94, 95, 364, 362), (397, 84, 363, 412), (84, 85, 365, 363), (75, 74, 361, 359), (391, 75, 359, 413), (95, 391, 413, 364), (169, 397, 412, 360), (283, 403, 409, 301), (296, 406, 411, 306), (303, 410, 411, 305), (301, 409, 410, 303), (298, 407, 406, 296), (300, 408, 407, 298), (288, 404, 405, 294), (294, 405, 408, 300), (277, 401, 403, 283), (89, 400, 402, 282), (161, 399, 401, 277), (282, 402, 404, 288), (276, 400, 396, 273), (54, 399, 384, 271), (10, 398, 378), (360, 412, 389, 170), (170, 389, 387, 98), (194, 386, 392, 192), (88, 395, 396, 272), (4, 371, 395, 88), (70, 393, 394, 71), (3, 372, 393, 70), (364, 413, 386, 194), (98, 387, 380, 107), (22, 374, 397, 169), (14, 388, 391, 95), (192, 392, 379, 189), (189, 379, 375, 190), (71, 394, 388, 14), (190, 375, 390, 191), (191, 390, 380, 26), (57, 385, 373, 21), (271, 384, 385, 57), (17, 1, 374, 383), (18, 17, 383, 382), (19, 18, 382, 381), (0, 19, 381, 373), (4, 265, 398, 371), (200, 31, 377, 378), (31, 32, 376, 377), (32, 198, 372, 376), (210, 256, 588, 561), (205, 234, 576, 559), (419, 563, 564, 558), (702, 420, 417, 698), (703, 421, 420, 702), (704, 422, 421, 703), (697, 416, 422, 724), (5, 418, 595, 267), (442, 648, 647, 645), (645, 647, 652, 637), (445, 639, 646, 448), (533, 640, 643, 423), (601, 597, 528, 475), (475, 528, 529, 477), (477, 529, 530, 479), (479, 530, 426, 469), (530, 531, 427, 426), (531, 532, 428, 427), (532, 429, 415, 428), (447, 430, 429, 532), (446, 431, 430, 447), (526, 414, 431, 446), (424, 642, 644, 425), (442, 645, 639, 445), (449, 45, 46, 450), (450, 46, 47, 451), (699, 432, 449, 707), (707, 449, 450, 708), (708, 450, 451, 709), (709, 451, 433, 700), (451, 47, 23, 433), (432, 20, 45, 449), (52, 53, 599, 598), (53, 56, 458, 599), (87, 52, 598, 600), (710, 711, 526, 596), (711, 699, 414, 526), (56, 20, 432, 458), (453, 436, 548, 550), (415, 480, 481, 428), (716, 706, 495, 498), (23, 171, 535, 433), (701, 716, 498, 497), (720, 714, 459, 485), (485, 459, 59, 93), (705, 701, 497, 496), (455, 453, 550, 553), (470, 435, 434, 471), (452, 492, 493, 464), (718, 705, 496, 499), (714, 717, 472, 459), (428, 481, 486, 427), (700, 723, 480, 415), (427, 486, 487, 426), (454, 460, 435, 470), (713, 706, 436, 453), (739, 712, 500, 687), (462, 470, 471, 461), (554, 484, 92, 197), (484, 485, 93, 92), (698, 719, 484, 554), (719, 720, 485, 484), (697, 721, 467, 416), (721, 722, 601, 467), (5, 86, 482, 418), (86, 87, 600, 482), (537, 494, 492, 452), (712, 718, 499, 500), (715, 713, 453, 455), (420, 478, 468, 417), (478, 479, 469, 468), (421, 476, 478, 420), (476, 477, 479, 478), (422, 474, 476, 421), (474, 475, 477, 476), (416, 467, 474, 422), (467, 601, 475, 474), (465, 454, 470, 462), (459, 472, 74, 59), (687, 500, 114, 361), (690, 455, 553, 692), (738, 715, 455, 690), (689, 552, 551, 691), (490, 538, 541, 463), (692, 553, 552, 689), (61, 108, 495, 464), (464, 495, 489, 452), (693, 694, 538, 490), (452, 489, 536, 537), (493, 106, 101), (103, 106, 494), (173, 103, 494, 537), (464, 493, 101, 61), (494, 106, 492), (492, 106, 493), (488, 495, 108, 97), (501, 496, 497, 502), (502, 497, 498, 457), (466, 499, 496, 501), (457, 498, 495, 488), (118, 114, 500, 503), (503, 500, 499, 466), (466, 508, 127, 117), (502, 506, 504, 501), (488, 509, 507, 457), (97, 126, 509, 488), (503, 466, 117, 118), (506, 515, 514, 504), (504, 514, 517, 508), (509, 511, 510, 507), (124, 142, 516, 507), (457, 507, 506, 502), (501, 504, 508, 466), (511, 513, 512, 510), (126, 132, 511, 509), (507, 510, 131, 124), (512, 513, 136, 135), (132, 136, 513, 511), (510, 512, 135, 131), (142, 148, 520, 516), (516, 520, 519, 515), (517, 522, 152, 144), (508, 517, 144, 127), (507, 516, 515, 506), (148, 140, 521, 520), (520, 521, 519), (514, 505, 122, 139), (515, 519, 505, 514), (519, 521, 505), (505, 521, 140, 122), (522, 524, 156, 152), (139, 151, 518, 514), (514, 518, 522, 517), (523, 525, 524), (151, 155, 523, 518), (518, 523, 524, 522), (155, 159, 525, 523), (524, 525, 159, 156), (424, 596, 526, 423), (425, 597, 596, 424), (441, 529, 528, 440), (442, 530, 529, 441), (445, 531, 530, 442), (448, 532, 531, 445), (533, 446, 447, 534), (534, 447, 532, 448), (423, 526, 446, 533), (440, 528, 597, 425), (693, 688, 535, 473), (473, 535, 171, 76), (63, 173, 537, 463), (463, 537, 536, 490), (694, 695, 491, 538), (541, 543, 181, 177), (76, 176, 540, 473), (463, 541, 177, 63), (543, 545, 186, 181), (180, 185, 544, 542), (538, 491, 543, 541), (176, 180, 542, 540), (369, 184, 539, 696), (545, 539, 184, 186), (695, 696, 539, 491), (491, 539, 545, 543), (435, 547, 546, 434), (460, 548, 547, 435), (434, 546, 549, 471), (454, 550, 548, 460), (461, 551, 552, 462), (462, 552, 553, 465), (471, 549, 551, 461), (465, 553, 550, 454), (419, 554, 197, 6), (437, 587, 586, 555), (437, 555, 438, 556, 561), (556, 438, 439, 557, 559, 560), (557, 439, 554, 419, 558), (558, 564, 562, 557), (559, 557, 29, 205), (560, 575, 574, 556), (561, 556, 28, 210), (562, 565, 204, 211), (214, 219, 566, 563), (6, 214, 563, 419), (557, 562, 211, 29), (219, 223, 569, 566), (566, 569, 570, 567), (564, 567, 565, 562), (563, 566, 567, 564), (223, 227, 572, 569), (569, 572, 573, 570), (565, 568, 213, 204), (567, 570, 568, 565), (227, 230, 572), (572, 230, 573), (568, 571, 218, 213), (570, 573, 571, 568), (571, 230, 218), (573, 230, 571), (574, 577, 207, 231), (576, 579, 578, 575), (556, 574, 231, 28), (559, 576, 575, 560), (577, 580, 233, 207), (238, 242, 582, 579), (575, 578, 577, 574), (234, 238, 579, 576), (580, 583, 245, 233), (582, 585, 584, 581), (579, 582, 581, 578), (578, 581, 580, 577), (583, 250, 245), (585, 250, 584), (581, 584, 583, 580), (242, 247, 585, 582), (584, 250, 583), (247, 250, 585), (256, 260, 591, 588), (587, 590, 589, 586), (561, 588, 587, 437), (555, 586, 251, 27), (260, 264, 594, 591), (590, 593, 592, 589), (588, 591, 590, 587), (586, 589, 199, 251), (593, 266, 592), (592, 266, 253), (591, 594, 593, 590), (589, 592, 253, 199), (595, 555, 27, 267), (264, 266, 594), (594, 266, 593), (724, 704, 555, 595), (527, 596, 597, 602), (603, 598, 599, 456), (483, 600, 598, 603), (725, 710, 596, 527), (602, 597, 601, 604), (726, 722, 600, 483), (602, 607, 605, 527), (603, 608, 610, 483), (606, 612, 614, 608), (728, 730, 615, 609), (725, 727, 606, 456), (726, 728, 609, 604), (456, 606, 608, 603), (604, 609, 607, 602), (613, 619, 617, 611), (614, 620, 622, 616), (609, 615, 613, 607), (727, 729, 612, 606), (608, 614, 616, 610), (607, 613, 611, 605), (618, 624, 626, 620), (731, 734, 627, 621), (730, 731, 621, 615), (612, 618, 620, 614), (615, 621, 619, 613), (623, 633, 631, 617), (734, 733, 625, 627), (733, 732, 623, 625), (621, 627, 625, 619), (612, 630, 632, 618), (620, 626, 628, 622), (619, 625, 623, 617), (735, 736, 632, 630), (736, 737, 634, 632), (732, 737, 633, 623), (618, 632, 634, 624), (729, 735, 630, 612), (617, 631, 629, 611), (635, 636, 638, 637), (637, 638, 639, 645), (636, 640, 641, 638), (638, 641, 646, 639), (642, 643, 640, 636), (644, 642, 636, 635), (534, 641, 640, 533), (441, 650, 648, 442), (423, 643, 642, 424), (448, 646, 641, 534), (647, 655, 660, 652), (648, 656, 655, 647), (650, 658, 656, 648), (440, 649, 650, 441), (637, 652, 651, 635), (644, 443, 444, 425), (425, 444, 649, 440), (635, 651, 443, 644), (657, 681, 682, 659), (659, 671, 669, 657), (658, 663, 662, 656), (444, 653, 657, 649), (649, 657, 658, 650), (443, 654, 653, 444), (651, 659, 654, 443), (652, 660, 659, 651), (661, 665, 668, 664), (656, 662, 661, 655), (660, 664, 663, 658), (655, 661, 664, 660), (667, 668, 665, 666), (662, 666, 665, 661), (664, 668, 667, 663), (663, 667, 666, 662), (670, 674, 676, 672), (660, 672, 671, 659), (658, 670, 672, 660), (657, 669, 670, 658), (674, 677, 678, 676), (669, 673, 674, 670), (671, 675, 673, 669), (672, 676, 675, 671), (673, 677, 674), (675, 678, 677, 673), (676, 678, 675), (682, 686, 684, 680), (659, 682, 680, 654), (653, 679, 681, 657), (654, 680, 679, 653), (683, 684, 686, 685), (680, 684, 683, 679), (681, 685, 686, 682), (679, 683, 685, 681), (542, 544, 696, 695), (185, 369, 696, 544), (540, 542, 695, 694), (490, 536, 688, 693), (473, 540, 694, 693), (481, 692, 689, 486), (486, 689, 691, 487), (723, 738, 690, 480), (480, 690, 692, 481), (472, 687, 361, 74), (717, 739, 687, 472), (487, 691, 739, 717), (535, 688, 738, 723), (611, 629, 735, 729), (624, 634, 737, 732), (631, 633, 737, 736), (629, 631, 736, 735), (626, 624, 732, 733), (628, 626, 733, 734), (616, 622, 731, 730), (622, 628, 734, 731), (605, 611, 729, 727), (483, 610, 728, 726), (527, 605, 727, 725), (610, 616, 730, 728), (604, 601, 722, 726), (456, 599, 710, 725), (422, 704, 724), (688, 536, 715, 738), (536, 489, 713, 715), (551, 549, 718, 712), (482, 600, 722, 721), (418, 482, 721, 697), (468, 469, 720, 719), (417, 468, 719, 698), (691, 551, 712, 739), (489, 495, 706, 713), (433, 535, 723, 700), (426, 487, 717, 714), (549, 546, 705, 718), (546, 547, 701, 705), (469, 426, 714, 720), (547, 548, 716, 701), (548, 436, 706, 716), (458, 432, 699, 711), (599, 458, 711, 710), (429, 709, 700, 415), (430, 708, 709, 429), (431, 707, 708, 430), (414, 699, 707, 431), (418, 697, 724, 595), (555, 704, 703, 438), (438, 703, 702, 439), (439, 702, 698, 554)])
me_cube_001.polygons.foreach_set('material_index', [7, 6, 6, 3, 3, 3, 3, 3, 6, 6, 6, 6, 3, 6, 6, 3, 3, 3, 3, 3, 3, 3, 6, 6, 3, 3, 3, 3, 3, 3, 3, 3, 3, 3, 3, 3, 3, 3, 2, 2, 2, 2, 2, 3, 3, 2, 2, 0, 4, 2, 2, 2, 2, 2, 0, 2, 2, 0, 3, 3, 3, 3, 3, 3, 3, 3, 4, 2, 2, 3, 3, 3, 3, 3, 3, 3, 3, 0, 2, 2, 2, 2, 2, 5, 2, 2, 2, 5, 2, 4, 4, 4, 4, 4, 4, 2, 2, 2, 2, 2, 2, 2, 5, 5, 5, 5, 2, 5, 5, 5, 5, 5, 5, 5, 5, 5, 5, 5, 5, 5, 5, 5, 5, 5, 5, 5, 5, 5, 5, 5, 5, 5, 5, 5, 5, 5, 5, 5, 3, 3, 6, 3, 3, 3, 3, 3, 3, 3, 2, 2, 2, 2, 5, 5, 3, 5, 5, 5, 5, 3, 5, 5, 5, 5, 1, 1, 1, 1, 1, 1, 1, 1, 3, 7, 3, 3, 3, 6, 3, 6, 3, 6, 6, 6, 6, 6, 6, 6, 6, 6, 6, 6, 6, 6, 6, 6, 6, 6, 6, 6, 6, 6, 6, 6, 6, 6, 6, 6, 6, 6, 6, 6, 6, 6, 6, 6, 6, 7, 7, 7, 7, 7, 7, 7, 7, 7, 7, 7, 7, 3, 7, 7, 3, 3, 3, 3, 3, 3, 3, 4, 4, 4, 4, 4, 4, 4, 4, 4, 4, 4, 4, 4, 4, 4, 4, 4, 4, 4, 4, 4, 4, 4, 4, 4, 4, 4, 4, 4, 4, 4, 4, 6, 6, 6, 6, 6, 6, 6, 6, 6, 6, 6, 6, 6, 6, 6, 6, 6, 6, 6, 6, 6, 6, 6, 6, 6, 6, 6, 6, 6, 6, 6, 6, 6, 6, 6, 6, 6, 6, 6, 6, 6, 6, 6, 6, 6, 6, 6, 6, 6, 6, 6, 6, 6, 5, 5, 5, 2, 5, 2, 2, 2, 2, 2, 2, 2, 2, 4, 4, 4, 4, 4, 4, 4, 4, 4, 4, 4, 4, 3, 3, 3, 2, 2, 2, 3, 3, 3, 3, 2, 2, 2, 2, 2, 2, 3, 2, 2, 3, 3, 3, 3, 3, 3, 3, 3, 3, 3, 7, 6, 6, 3, 3, 3, 3, 3, 6, 6, 6, 6, 3, 6, 6, 3, 3, 3, 3, 3, 3, 3, 6, 6, 3, 3, 3, 3, 3, 3, 3, 3, 3, 3, 3, 3, 3, 3, 2, 2, 2, 2, 2, 3, 3, 2, 2, 0, 4, 2, 2, 2, 2, 2, 0, 2, 2, 0, 3, 3, 3, 3, 3, 3, 3, 3, 4, 2, 2, 3, 3, 3, 3, 3, 3, 3, 3, 0, 2, 2, 2, 2, 2, 5, 2, 2, 2, 5, 2, 4, 4, 4, 4, 4, 4, 2, 2, 2, 2, 2, 2, 2, 5, 5, 5, 5, 2, 5, 5, 5, 5, 5, 5, 5, 5, 5, 5, 5, 5, 5, 5, 5, 5, 5, 5, 5, 5, 5, 5, 5, 5, 5, 5, 5, 5, 5, 5, 5, 3, 3, 6, 3, 3, 3, 3, 3, 3, 3, 2, 2, 2, 2, 5, 5, 3, 5, 5, 5, 5, 3, 5, 5, 5, 5, 1, 1, 1, 1, 1, 1, 1, 1, 3, 7, 3, 3, 3, 6, 3, 6, 3, 6, 6, 6, 6, 6, 6, 6, 6, 6, 6, 6, 6, 6, 6, 6, 6, 6, 6, 6, 6, 6, 6, 6, 6, 6, 6, 6, 6, 6, 6, 6, 6, 6, 6, 6, 6, 7, 7, 7, 7, 7, 7, 7, 7, 7, 7, 7, 7, 3, 7, 7, 3, 3, 3, 3, 3, 3, 3, 4, 4, 4, 4, 4, 4, 4, 4, 4, 4, 4, 4, 4, 4, 4, 4, 4, 4, 4, 4, 4, 4, 4, 4, 4, 4, 4, 4, 4, 4, 4, 4, 6, 6, 6, 6, 6, 6, 6, 6, 6, 6, 6, 6, 6, 6, 6, 6, 6, 6, 6, 6, 6, 6, 6, 6, 6, 6, 6, 6, 6, 6, 6, 6, 6, 6, 6, 6, 6, 6, 6, 6, 6, 6, 6, 6, 6, 6, 6, 6, 6, 6, 6, 6, 6, 5, 5, 5, 2, 5, 2, 2, 2, 2, 2, 2, 2, 2, 4, 4, 4, 4, 4, 4, 4, 4, 4, 4, 4, 4, 3, 3, 3, 2, 2, 2, 3, 3, 3, 3, 2, 2, 2, 2, 2, 2, 3, 2, 2, 3, 3, 3, 3, 3, 3, 3, 3, 3, 3])
_uv = me_cube_001.uv_layers.new(name='UVMap')
_uv.uv.foreach_set('vector', [0.4914, 0.375, 0.4912, 0.4244, 0.4912, 0.4244, 0.4914, 0.375, 0.5349, 0.375, 0.5321, 0.4241, 0.5321, 0.4241, 0.5349, 0.375, 0.615, 0.4229, 0.5889, 0.4233, 0.5889, 0.4233, 0.615, 0.4229, 0.5625, 0.4637, 0.6204, 0.4693, 0.6158, 0.501, 0.5625, 0.49, 0.5, 0.4637, 0.5625, 0.4637, 0.5625, 0.49, 0.5, 0.49, 0.435, 0.4635, 0.5, 0.4637, 0.5, 0.49, 0.4325, 0.4895, 0.3768, 0.4674, 0.4136, 0.4635, 0.4325, 0.4895, 0.3786, 0.4973, 0.375, 0.375, 0.3977, 0.375, 0.3947, 0.4375, 0.375, 0.4375, 0.5387, 0.5955, 0.5387, 0.5955, 0.5387, 0.5955, 0.5387, 0.5955, 0.5387, 0.5955, 0.4987, 0.5933, 0.4987, 0.5933, 0.5387, 0.5955, 0.5412, 0.6277, 0.5405, 0.6669, 0.5405, 0.6669, 0.5412, 0.6277, 0.4395, 0.6665, 0.3972, 0.663, 0.3972, 0.663, 0.4395, 0.6665, 0.3694, 0.5417, 0.4375, 0.5417, 0.4375, 0.5625, 0.375, 0.5625, 0.4375, 0.5417, 0.5, 0.5417, 0.5, 0.5625, 0.4375, 0.5625, 0.5, 0.5417, 0.5625, 0.5417, 0.5625, 0.5625, 0.5, 0.5625, 0.5625, 0.5417, 0.6306, 0.5417, 0.6306, 0.5625, 0.5625, 0.5625, 0.5625, 0.5625, 0.6306, 0.5625, 0.625, 0.625, 0.5625, 0.625, 0.5625, 0.625, 0.625, 0.625, 0.625, 0.6875, 0.5625, 0.6875, 0.5625, 0.6875, 0.625, 0.6875, 0.625, 0.75, 0.5625, 0.75, 0.5, 0.6875, 0.5625, 0.6875, 0.5625, 0.75, 0.5, 0.75, 0.4375, 0.6875, 0.5, 0.6875, 0.5, 0.75, 0.4375, 0.75, 0.375, 0.6875, 0.4375, 0.6875, 0.4375, 0.75, 0.375, 0.75, 0.393, 0.6205, 0.393, 0.5915, 0.393, 0.5915, 0.393, 0.6205, 0.5387, 0.5955, 0.5412, 0.6277, 0.5412, 0.6277, 0.5387, 0.5955, 0.4375, 0.8125, 0.5, 0.8125, 0.5, 0.875, 0.4375, 0.875, 0.5, 0.8125, 0.5625, 0.8125, 0.5625, 0.875, 0.5, 0.875, 0.375, 0.7813, 0.4375, 0.7813, 0.4375, 0.8125, 0.375, 0.8125, 0.4375, 0.7813, 0.5, 0.7813, 0.5, 0.8125, 0.4375, 0.8125, 0.5, 0.7813, 0.5625, 0.7813, 0.5625, 0.8125, 0.5, 0.8125, 0.5625, 0.7813, 0.625, 0.7813, 0.625, 0.8125, 0.5625, 0.8125, 0.5625, 0.8125, 0.625, 0.8125, 0.625, 0.875, 0.5625, 0.875, 0.375, 0.8125, 0.4375, 0.8125, 0.4375, 0.875, 0.375, 0.875, 0.25, 0.5625, 0.3125, 0.5625, 0.3125, 0.625, 0.25, 0.625, 0.25, 0.625, 0.3125, 0.625, 0.3125, 0.6875, 0.25, 0.6875, 0.25, 0.5417, 0.3125, 0.5417, 0.3125, 0.5625, 0.25, 0.5625, 0.3438, 0.625, 0.375, 0.625, 0.375, 0.6875, 0.3438, 0.6875, 0.3438, 0.6875, 0.375, 0.6875, 0.375, 0.75, 0.3438, 0.75, 0.25, 0.6875, 0.3125, 0.6875, 0.3125, 0.75, 0.25, 0.75, 0.625, 0.75, 0.625, 0.6875, 0.625, 0.6875, 0.625, 0.75, 0.625, 0.75, 0.625, 0.6875, 0.625, 0.6875, 0.625, 0.75, 0.6563, 0.6875, 0.6875, 0.6875, 0.6875, 0.75, 0.6562, 0.75, 0.625, 0.875, 0.625, 0.8125, 0.625, 0.8125, 0.625, 0.875, 0.6562, 0.625, 0.6875, 0.625, 0.6875, 0.6875, 0.6563, 0.6875, 0.659, 0.5417, 0.6875, 0.5417, 0.6875, 0.5625, 0.659, 0.5625, 0.6875, 0.5417, 0.75, 0.5417, 0.75, 0.5625, 0.6875, 0.5625, 0.6562, 0.5625, 0.6875, 0.5625, 0.6875, 0.625, 0.6562, 0.625, 0.625, 0.75, 0.625, 0.6875, 0.625, 0.6875, 0.625, 0.75, 0.625, 0.625, 0.625, 0.5851, 0.625, 0.5938, 0.625, 0.6257, 0.625, 0.8474, 0.625, 0.8416, 0.625, 0.8416, 0.625, 0.8474, 0.6562, 0.5625, 0.6875, 0.5625, 0.6875, 0.5625, 0.6562, 0.5625, 0.659, 0.5625, 0.6875, 0.5625, 0.6875, 0.5625, 0.6562, 0.5625, 0.625, 0.6875, 0.625, 0.625, 0.625, 0.625, 0.625, 0.6875, 0.625, 0.7813, 0.625, 0.75, 0.625, 0.75, 0.625, 0.7813, 0.625, 0.625, 0.6306, 0.5625, 0.625, 0.5625, 0.625, 0.625, 0.625, 0.6695, 0.625, 0.625, 0.625, 0.6257, 0.625, 0.6669, 0.625, 0.7813, 0.625, 0.75, 0.625, 0.75, 0.625, 0.7813, 0.6562, 0.5625, 0.6875, 0.5625, 0.6875, 0.5625, 0.6562, 0.5625, 0.625, 0.633, 0.625, 0.5811, 0.625, 0.5851, 0.625, 0.625, 0.6875, 0.5, 0.75, 0.5, 0.75, 0.5208, 0.6875, 0.5208, 0.6875, 0.5208, 0.75, 0.5208, 0.75, 0.5417, 0.6875, 0.5417, 0.6516, 0.5005, 0.6875, 0.5, 0.6875, 0.5208, 0.659, 0.5208, 0.659, 0.5208, 0.6875, 0.5208, 0.6875, 0.5417, 0.659, 0.5417, 0.3455, 0.4987, 0.3786, 0.4973, 0.3694, 0.5208, 0.341, 0.5208, 0.341, 0.5208, 0.3694, 0.5208, 0.3694, 0.5417, 0.341, 0.5417, 0.25, 0.5, 0.3125, 0.5, 0.3125, 0.5208, 0.25, 0.5208, 0.25, 0.5208, 0.3125, 0.5208, 0.3125, 0.5417, 0.25, 0.5417, 0.625, 0.8484, 0.625, 0.8474, 0.625, 0.8474, 0.625, 0.8484, 0.6562, 0.5625, 0.6875, 0.5625, 0.6875, 0.5625, 0.6562, 0.5625, 0.625, 0.7813, 0.625, 0.75, 0.625, 0.75, 0.625, 0.7813, 0.5625, 0.49, 0.6158, 0.501, 0.6306, 0.5208, 0.5625, 0.5208, 0.5625, 0.5208, 0.6306, 0.5208, 0.6306, 0.5417, 0.5625, 0.5417, 0.5, 0.49, 0.5625, 0.49, 0.5625, 0.5208, 0.5, 0.5208, 0.5, 0.5208, 0.5625, 0.5208, 0.5625, 0.5417, 0.5, 0.5417, 0.4325, 0.4895, 0.5, 0.49, 0.5, 0.5208, 0.4375, 0.5208, 0.4375, 0.5208, 0.5, 0.5208, 0.5, 0.5417, 0.4375, 0.5417, 0.3786, 0.4973, 0.4325, 0.4895, 0.4375, 0.5208, 0.3694, 0.5208, 0.3694, 0.5208, 0.4375, 0.5208, 0.4375, 0.5417, 0.3694, 0.5417, 0.625, 0.6693, 0.625, 0.633, 0.625, 0.625, 0.625, 0.6695, 0.6875, 0.5625, 0.75, 0.5625, 0.75, 0.5625, 0.6875, 0.5625, 0.6875, 0.5625, 0.75, 0.5625, 0.75, 0.5625, 0.6875, 0.5625, 0.625, 0.75, 0.625, 0.6875, 0.625, 0.6875, 0.625, 0.75, 0.625, 0.7813, 0.625, 0.75, 0.625, 0.75, 0.625, 0.7813, 0.625, 0.625, 0.625, 0.5625, 0.625, 0.5625, 0.625, 0.625, 0.625, 0.8369, 0.625, 0.8647, 0.625, 0.8647, 0.625, 0.8369, 0.625, 0.6875, 0.625, 0.625, 0.625, 0.625, 0.625, 0.6875, 0.625, 0.875, 0.625, 0.8416, 0.625, 0.8125, 0.625, 0.875, 0.625, 0.8416, 0.625, 0.8474, 0.625, 0.8125, 0.625, 0.8125, 0.625, 0.8336, 0.625, 0.8369, 0.625, 0.8369, 0.625, 0.8336, 0.625, 0.8474, 0.625, 0.8484, 0.625, 0.8125, 0.625, 0.8125, 0.625, 0.8416, 0.625, 0.875, 0.625, 0.868, 0.625, 0.875, 0.625, 0.8484, 0.625, 0.868, 0.625, 0.875, 0.625, 0.8484, 0.625, 0.8484, 0.625, 0.875, 0.625, 0.8416, 0.625, 0.875, 0.625, 0.875, 0.625, 0.8416, 0.625, 0.8484, 0.625, 0.8474, 0.625, 0.868, 0.625, 0.8474, 0.625, 0.8416, 0.625, 0.8649, 0.7236, 0.7243, 0.75, 0.7251, 0.75, 0.75, 0.6875, 0.75, 0.7295, 0.5625, 0.7236, 0.6267, 0.6875, 0.625, 0.6875, 0.5625, 0.7236, 0.6267, 0.7239, 0.6886, 0.6875, 0.6875, 0.6875, 0.625, 0.727, 0.5625, 0.7295, 0.5625, 0.6875, 0.5625, 0.6875, 0.5625, 0.7239, 0.6886, 0.7236, 0.7243, 0.6875, 0.75, 0.6875, 0.6875, 0.75, 0.5625, 0.7248, 0.5625, 0.6875, 0.5625, 0.75, 0.5625, 0.7248, 0.5625, 0.727, 0.5625, 0.6875, 0.5625, 0.6875, 0.5625, 0.727, 0.5625, 0.75, 0.5625, 0.75, 0.5625, 0.727, 0.5625, 0.7236, 0.6267, 0.7295, 0.5625, 0.7295, 0.5625, 0.7236, 0.6267, 0.7236, 0.7243, 0.7239, 0.6886, 0.7239, 0.6886, 0.7236, 0.7243, 0.75, 0.7251, 0.7236, 0.7243, 0.7236, 0.7243, 0.75, 0.7251, 0.7248, 0.5625, 0.75, 0.5625, 0.75, 0.5625, 0.727, 0.5625, 0.7236, 0.6267, 0.7295, 0.5625, 0.7295, 0.5625, 0.7236, 0.6267, 0.7295, 0.5625, 0.727, 0.5625, 0.727, 0.5625, 0.7295, 0.5625, 0.7236, 0.7243, 0.7239, 0.6886, 0.7239, 0.6886, 0.7236, 0.7243, 0.75, 0.6875, 0.7239, 0.6886, 0.7239, 0.6886, 0.75, 0.6875, 0.7239, 0.6886, 0.7236, 0.6267, 0.7236, 0.6267, 0.7239, 0.6886, 0.7295, 0.5625, 0.727, 0.5625, 0.727, 0.5625, 0.7295, 0.5625, 0.7236, 0.7243, 0.7239, 0.6886, 0.7239, 0.6886, 0.7236, 0.7243, 0.75, 0.7251, 0.7236, 0.7243, 0.7236, 0.7243, 0.75, 0.7251, 0.7239, 0.6886, 0.75, 0.6875, 0.75, 0.6875, 0.7239, 0.6886, 0.7239, 0.6886, 0.75, 0.6875, 0.75, 0.7251, 0.7236, 0.7243, 0.75, 0.7251, 0.7236, 0.7243, 0.7236, 0.7243, 0.75, 0.7251, 0.7239, 0.6886, 0.75, 0.6875, 0.75, 0.6875, 0.7239, 0.6886, 0.75, 0.6875, 0.7239, 0.6886, 0.7239, 0.6886, 0.75, 0.6875, 0.7239, 0.6886, 0.7236, 0.6267, 0.7236, 0.6267, 0.7239, 0.6886, 0.727, 0.5625, 0.75, 0.5625, 0.75, 0.5625, 0.727, 0.5625, 0.727, 0.5625, 0.75, 0.5625, 0.75, 0.5625, 0.727, 0.5625, 0.7239, 0.6886, 0.7236, 0.6267, 0.7236, 0.6267, 0.7239, 0.6886, 0.75, 0.6875, 0.7239, 0.6886, 0.7236, 0.6267, 0.75, 0.625, 0.7239, 0.6886, 0.7236, 0.6267, 0.7236, 0.6267, 0.7295, 0.5625, 0.75, 0.5625, 0.75, 0.5625, 0.7295, 0.5625, 0.7236, 0.6267, 0.7295, 0.5625, 0.7295, 0.5625, 0.7236, 0.6267, 0.7236, 0.6267, 0.7295, 0.5625, 0.7236, 0.6267, 0.7295, 0.5625, 0.75, 0.5625, 0.75, 0.625, 0.7236, 0.6267, 0.727, 0.5625, 0.75, 0.5625, 0.75, 0.5625, 0.727, 0.5625, 0.75, 0.5625, 0.7295, 0.5625, 0.7295, 0.5625, 0.75, 0.5625, 0.7295, 0.5625, 0.727, 0.5625, 0.727, 0.5625, 0.7295, 0.5625, 0.7295, 0.5625, 0.727, 0.5625, 0.727, 0.5625, 0.75, 0.5625, 0.7295, 0.5625, 0.7295, 0.5625, 0.75, 0.5625, 0.7295, 0.5625, 0.727, 0.5625, 0.727, 0.5625, 0.7295, 0.5625, 0.75, 0.5625, 0.7295, 0.5625, 0.727, 0.5625, 0.75, 0.5625, 0.727, 0.5625, 0.75, 0.5625, 0.75, 0.5625, 0.727, 0.5625, 0.393, 0.6205, 0.3972, 0.663, 0.375, 0.6875, 0.375, 0.625, 0.393, 0.5915, 0.393, 0.6205, 0.375, 0.625, 0.375, 0.5625, 0.4987, 0.5933, 0.4346, 0.5953, 0.4375, 0.5625, 0.5, 0.5625, 0.5387, 0.5955, 0.4987, 0.5933, 0.5, 0.5625, 0.5625, 0.5625, 0.5412, 0.6277, 0.5387, 0.5955, 0.5625, 0.5625, 0.5625, 0.625, 0.5405, 0.6669, 0.5412, 0.6277, 0.5625, 0.625, 0.5625, 0.6875, 0.4395, 0.6665, 0.5001, 0.6676, 0.5, 0.6875, 0.4375, 0.6875, 0.5001, 0.6676, 0.5405, 0.6669, 0.5625, 0.6875, 0.5, 0.6875, 0.3972, 0.663, 0.4395, 0.6665, 0.4375, 0.6875, 0.375, 0.6875, 0.4346, 0.5953, 0.393, 0.5915, 0.375, 0.5625, 0.4375, 0.5625, 0.625, 0.8336, 0.625, 0.8303, 0.625, 0.8125, 0.625, 0.8125, 0.625, 0.8303, 0.625, 0.875, 0.625, 0.875, 0.625, 0.8125, 0.625, 0.875, 0.625, 0.8647, 0.625, 0.8484, 0.625, 0.875, 0.625, 0.8647, 0.625, 0.8369, 0.625, 0.8125, 0.625, 0.8484, 0.625, 0.8336, 0.625, 0.8369, 0.625, 0.8369, 0.625, 0.8336, 0.625, 0.8647, 0.625, 0.875, 0.625, 0.875, 0.625, 0.8647, 0.625, 0.875, 0.625, 0.8303, 0.625, 0.8303, 0.625, 0.875, 0.625, 0.8647, 0.625, 0.875, 0.625, 0.875, 0.625, 0.8647, 0.625, 0.8647, 0.625, 0.875, 0.625, 0.875, 0.625, 0.8647, 0.625, 0.875, 0.625, 0.8303, 0.625, 0.8303, 0.625, 0.875, 0.625, 0.8369, 0.625, 0.8647, 0.625, 0.8647, 0.625, 0.8369, 0.625, 0.875, 0.625, 0.8303, 0.625, 0.8303, 0.625, 0.875, 0.625, 0.875, 0.625, 0.8336, 0.625, 0.8369, 0.625, 0.875, 0.625, 0.8647, 0.625, 0.875, 0.625, 0.875, 0.625, 0.8369, 0.625, 0.8336, 0.625, 0.8369, 0.625, 0.8369, 0.625, 0.8336, 0.625, 0.8369, 0.625, 0.8647, 0.625, 0.8647, 0.625, 0.8369, 0.625, 0.6257, 0.625, 0.5938, 0.625, 0.5625, 0.625, 0.625, 0.625, 0.6669, 0.625, 0.6257, 0.625, 0.625, 0.625, 0.6875, 0.625, 0.5938, 0.625, 0.5851, 0.625, 0.5625, 0.625, 0.5625, 0.625, 0.6695, 0.625, 0.6669, 0.625, 0.6875, 0.625, 0.6875, 0.625, 0.5811, 0.625, 0.633, 0.625, 0.625, 0.625, 0.5625, 0.625, 0.633, 0.625, 0.6693, 0.625, 0.6875, 0.625, 0.625, 0.625, 0.5851, 0.625, 0.5811, 0.625, 0.5625, 0.625, 0.5625, 0.625, 0.6693, 0.625, 0.6695, 0.625, 0.6875, 0.625, 0.6875, 0.615, 0.4229, 0.6154, 0.375, 0.625, 0.375, 0.625, 0.4375, 0.4457, 0.4238, 0.4375, 0.4375, 0.4375, 0.4375, 0.4457, 0.4238, 0.4457, 0.4238, 0.4912, 0.4244, 0.5006, 0.4245, 0.5, 0.4375, 0.4375, 0.4375, 0.5006, 0.4245, 0.5168, 0.4243, 0.5321, 0.4241, 0.5629, 0.4237, 0.5625, 0.4375, 0.5, 0.4375, 0.5629, 0.4237, 0.5889, 0.4233, 0.615, 0.4229, 0.625, 0.4375, 0.5625, 0.4375, 0.5889, 0.4233, 0.5629, 0.4237, 0.5629, 0.4237, 0.5889, 0.4233, 0.5321, 0.4241, 0.5349, 0.375, 0.5625, 0.375, 0.5629, 0.4237, 0.5168, 0.4243, 0.5006, 0.4245, 0.5006, 0.4245, 0.5168, 0.4243, 0.4912, 0.4244, 0.4914, 0.375, 0.5, 0.375, 0.5006, 0.4245, 0.5629, 0.4237, 0.5625, 0.375, 0.5625, 0.375, 0.5629, 0.4237, 0.6154, 0.375, 0.615, 0.4229, 0.615, 0.4229, 0.6154, 0.375, 0.6154, 0.375, 0.615, 0.4229, 0.615, 0.4229, 0.6154, 0.375, 0.5629, 0.4237, 0.5625, 0.375, 0.5625, 0.375, 0.5629, 0.4237, 0.6154, 0.375, 0.615, 0.4229, 0.615, 0.4229, 0.6154, 0.375, 0.615, 0.4229, 0.5889, 0.4233, 0.5889, 0.4233, 0.615, 0.4229, 0.5889, 0.4233, 0.5629, 0.4237, 0.5629, 0.4237, 0.5889, 0.4233, 0.615, 0.4229, 0.5889, 0.4233, 0.5889, 0.4233, 0.615, 0.4229, 0.6154, 0.375, 0.615, 0.4229, 0.615, 0.4229, 0.6154, 0.375, 0.615, 0.4229, 0.5889, 0.4233, 0.5889, 0.4233, 0.615, 0.4229, 0.5629, 0.4237, 0.5625, 0.375, 0.5625, 0.375, 0.5629, 0.4237, 0.5889, 0.4233, 0.5629, 0.4237, 0.5629, 0.4237, 0.5889, 0.4233, 0.6154, 0.375, 0.615, 0.4229, 0.5878, 0.375, 0.615, 0.4229, 0.5889, 0.4233, 0.5878, 0.375, 0.5629, 0.4237, 0.5625, 0.375, 0.5625, 0.375, 0.5629, 0.4237, 0.5889, 0.4233, 0.5629, 0.4237, 0.5629, 0.4237, 0.5889, 0.4233, 0.5629, 0.4237, 0.5625, 0.375, 0.5878, 0.375, 0.5889, 0.4233, 0.5629, 0.4237, 0.5878, 0.375, 0.5006, 0.4245, 0.5, 0.375, 0.5, 0.375, 0.5006, 0.4245, 0.5321, 0.4241, 0.5168, 0.4243, 0.5168, 0.4243, 0.5321, 0.4241, 0.5006, 0.4245, 0.5, 0.375, 0.5, 0.375, 0.5006, 0.4245, 0.5321, 0.4241, 0.5168, 0.4243, 0.5168, 0.4243, 0.5321, 0.4241, 0.5006, 0.4245, 0.5, 0.375, 0.5, 0.375, 0.5006, 0.4245, 0.5349, 0.375, 0.5321, 0.4241, 0.5321, 0.4241, 0.5349, 0.375, 0.5168, 0.4243, 0.5006, 0.4245, 0.5006, 0.4245, 0.5168, 0.4243, 0.5349, 0.375, 0.5321, 0.4241, 0.5321, 0.4241, 0.5349, 0.375, 0.5006, 0.4245, 0.5, 0.375, 0.5, 0.375, 0.5006, 0.4245, 0.5321, 0.4241, 0.5168, 0.4243, 0.5168, 0.4243, 0.5321, 0.4241, 0.5321, 0.4241, 0.5168, 0.4243, 0.5168, 0.4243, 0.5321, 0.4241, 0.5168, 0.4243, 0.5006, 0.4245, 0.5006, 0.4245, 0.5168, 0.4243, 0.5006, 0.4245, 0.5, 0.375, 0.5179, 0.375, 0.5321, 0.4241, 0.5168, 0.4243, 0.5179, 0.375, 0.5168, 0.4243, 0.5006, 0.4245, 0.5006, 0.4245, 0.5168, 0.4243, 0.5349, 0.375, 0.5321, 0.4241, 0.5321, 0.4241, 0.5349, 0.375, 0.5168, 0.4243, 0.5006, 0.4245, 0.5179, 0.375, 0.5349, 0.375, 0.5321, 0.4241, 0.5179, 0.375, 0.4914, 0.375, 0.4912, 0.4244, 0.4912, 0.4244, 0.4914, 0.375, 0.4457, 0.4238, 0.4375, 0.4375, 0.4375, 0.4375, 0.4457, 0.4238, 0.4912, 0.4244, 0.4457, 0.4238, 0.4457, 0.4238, 0.4912, 0.4244, 0.4375, 0.4375, 0.4375, 0.375, 0.4375, 0.375, 0.4375, 0.4375, 0.4914, 0.375, 0.4912, 0.4244, 0.4912, 0.4244, 0.4914, 0.375, 0.4457, 0.4238, 0.4375, 0.4375, 0.4375, 0.4375, 0.4457, 0.4238, 0.4912, 0.4244, 0.4457, 0.4238, 0.4457, 0.4238, 0.4912, 0.4244, 0.4375, 0.4375, 0.4375, 0.375, 0.4375, 0.375, 0.4375, 0.4375, 0.4457, 0.4238, 0.4375, 0.4375, 0.4455, 0.375, 0.4375, 0.4375, 0.4375, 0.375, 0.4455, 0.375, 0.4912, 0.4244, 0.4457, 0.4238, 0.4457, 0.4238, 0.4912, 0.4244, 0.4375, 0.4375, 0.4375, 0.375, 0.4375, 0.375, 0.4375, 0.4375, 0.3947, 0.4375, 0.3977, 0.375, 0.4375, 0.375, 0.4375, 0.4375, 0.4914, 0.375, 0.4912, 0.4244, 0.4455, 0.375, 0.4912, 0.4244, 0.4457, 0.4238, 0.4455, 0.375, 0.4136, 0.4635, 0.3947, 0.4375, 0.4375, 0.4375, 0.435, 0.4635, 0.3537, 0.5954, 0.3582, 0.5641, 0.375, 0.5625, 0.375, 0.625, 0.3293, 0.5615, 0.3301, 0.5922, 0.3125, 0.625, 0.3125, 0.5625, 0.3335, 0.5524, 0.3293, 0.5615, 0.3125, 0.5625, 0.3125, 0.5417, 0.3437, 0.6017, 0.3537, 0.5954, 0.375, 0.625, 0.3438, 0.625, 0.3582, 0.5641, 0.3545, 0.5525, 0.3694, 0.5417, 0.375, 0.5625, 0.3437, 0.5486, 0.3335, 0.5524, 0.3125, 0.5417, 0.341, 0.5417, 0.3582, 0.5641, 0.3537, 0.5954, 0.3537, 0.5954, 0.3582, 0.5641, 0.3293, 0.5615, 0.3335, 0.5524, 0.3335, 0.5524, 0.3293, 0.5615, 0.3301, 0.5922, 0.3293, 0.5615, 0.3293, 0.5615, 0.3311, 0.6021, 0.3437, 0.5486, 0.3545, 0.5525, 0.3545, 0.5525, 0.3437, 0.5486, 0.3437, 0.6017, 0.3301, 0.5922, 0.3301, 0.5922, 0.3437, 0.6017, 0.3437, 0.5486, 0.3545, 0.5525, 0.3545, 0.5525, 0.3437, 0.5486, 0.3301, 0.5922, 0.3293, 0.5615, 0.3293, 0.5615, 0.3301, 0.5922, 0.3545, 0.5525, 0.3582, 0.5641, 0.3582, 0.5641, 0.3545, 0.5525, 0.3582, 0.5641, 0.3562, 0.6014, 0.3585, 0.6013, 0.3582, 0.5641, 0.3293, 0.5615, 0.3335, 0.5524, 0.3335, 0.5524, 0.3293, 0.5615, 0.3545, 0.5525, 0.3582, 0.5641, 0.3582, 0.5641, 0.3545, 0.5525, 0.3437, 0.6017, 0.3301, 0.5922, 0.3311, 0.6021, 0.3437, 0.6017, 0.3293, 0.5615, 0.3335, 0.5524, 0.3335, 0.5524, 0.3293, 0.5615, 0.3582, 0.5641, 0.3537, 0.5954, 0.3562, 0.6014, 0.3582, 0.5641, 0.3289, 0.6022, 0.3293, 0.5615, 0.3293, 0.5615, 0.3289, 0.6022, 0.3437, 0.5486, 0.3545, 0.5525, 0.3545, 0.5525, 0.3437, 0.5486, 0.3437, 0.5486, 0.3545, 0.5525, 0.3545, 0.5525, 0.3437, 0.5486, 0.3311, 0.6021, 0.3293, 0.5615, 0.3293, 0.5615, 0.3289, 0.6022, 0.3545, 0.5525, 0.3582, 0.5641, 0.3582, 0.5641, 0.3545, 0.5525, 0.3585, 0.6013, 0.3585, 0.6013, 0.3562, 0.6014, 0.3562, 0.6014, 0.3437, 0.5486, 0.3545, 0.5525, 0.3582, 0.5641, 0.3437, 0.5628, 0.3437, 0.5628, 0.3582, 0.5641, 0.3585, 0.6013, 0.3437, 0.6017, 0.3545, 0.5525, 0.3582, 0.5641, 0.3582, 0.5641, 0.3545, 0.5525, 0.3311, 0.6021, 0.3289, 0.6022, 0.3311, 0.6021, 0.3312, 0.6021, 0.3293, 0.5615, 0.3335, 0.5524, 0.3335, 0.5524, 0.3293, 0.5615, 0.3582, 0.5641, 0.3585, 0.6013, 0.3585, 0.6013, 0.3582, 0.5641, 0.3437, 0.6017, 0.3312, 0.6021, 0.3311, 0.6021, 0.3437, 0.6017, 0.3437, 0.6017, 0.3311, 0.6021, 0.3311, 0.6021, 0.3437, 0.6017, 0.3437, 0.6017, 0.3585, 0.6013, 0.3562, 0.6014, 0.3437, 0.6017, 0.3289, 0.6022, 0.3289, 0.6022, 0.3311, 0.6021, 0.3311, 0.6021, 0.3437, 0.6017, 0.3311, 0.6021, 0.3312, 0.6021, 0.3437, 0.6017, 0.3585, 0.6013, 0.3562, 0.6014, 0.3561, 0.6014, 0.3562, 0.6014, 0.4346, 0.5953, 0.4987, 0.5933, 0.5, 0.625, 0.4375, 0.625, 0.4987, 0.5933, 0.5387, 0.5955, 0.5412, 0.6277, 0.5, 0.625, 0.4375, 0.625, 0.5, 0.625, 0.5001, 0.6676, 0.4395, 0.6665, 0.5, 0.625, 0.5412, 0.6277, 0.5405, 0.6669, 0.5001, 0.6676, 0.393, 0.6205, 0.4375, 0.625, 0.4395, 0.6665, 0.3972, 0.663, 0.393, 0.5915, 0.4346, 0.5953, 0.4375, 0.625, 0.393, 0.6205, 0.5001, 0.6676, 0.4395, 0.6665, 0.4395, 0.6665, 0.5001, 0.6676, 0.4987, 0.5933, 0.5387, 0.5955, 0.5387, 0.5955, 0.4987, 0.5933, 0.3972, 0.663, 0.393, 0.6205, 0.393, 0.6205, 0.3972, 0.663, 0.5405, 0.6669, 0.5001, 0.6676, 0.5001, 0.6676, 0.5405, 0.6669, 0.5387, 0.5955, 0.4987, 0.5933, 0.4987, 0.5933, 0.5387, 0.5955, 0.5387, 0.5955, 0.5387, 0.5955, 0.5387, 0.5955, 0.5387, 0.5955, 0.4987, 0.5933, 0.5387, 0.5955, 0.5387, 0.5955, 0.4987, 0.5933, 0.4346, 0.5953, 0.4987, 0.5933, 0.4987, 0.5933, 0.4346, 0.5953, 0.4987, 0.5933, 0.4346, 0.5953, 0.4346, 0.5953, 0.4987, 0.5933, 0.393, 0.5915, 0.393, 0.5915, 0.393, 0.5915, 0.393, 0.5915, 0.393, 0.5915, 0.4346, 0.5953, 0.4346, 0.5953, 0.393, 0.5915, 0.4346, 0.5953, 0.393, 0.5915, 0.393, 0.5915, 0.4346, 0.5953, 0.4346, 0.5953, 0.4346, 0.5953, 0.4346, 0.5953, 0.4346, 0.5953, 0.4346, 0.5953, 0.4346, 0.5953, 0.4346, 0.5953, 0.4346, 0.5953, 0.4987, 0.5933, 0.5387, 0.5955, 0.5387, 0.5955, 0.4987, 0.5933, 0.393, 0.5915, 0.4346, 0.5953, 0.4346, 0.5953, 0.393, 0.5915, 0.4346, 0.5953, 0.4987, 0.5933, 0.4987, 0.5933, 0.4346, 0.5953, 0.393, 0.5915, 0.393, 0.5915, 0.393, 0.5915, 0.393, 0.5915, 0.4346, 0.5953, 0.393, 0.5915, 0.393, 0.5915, 0.4346, 0.5953, 0.4987, 0.5933, 0.4346, 0.5953, 0.4346, 0.5953, 0.4987, 0.5933, 0.5387, 0.5955, 0.4987, 0.5933, 0.4987, 0.5933, 0.5387, 0.5955, 0.5387, 0.5955, 0.5387, 0.5955, 0.5387, 0.5955, 0.5387, 0.5955, 0.4987, 0.5933, 0.4987, 0.5933, 0.4987, 0.5933, 0.4987, 0.5933, 0.5387, 0.5955, 0.4987, 0.5933, 0.4987, 0.5933, 0.5387, 0.5955, 0.4987, 0.5933, 0.5387, 0.5955, 0.5387, 0.5955, 0.4987, 0.5933, 0.5387, 0.5955, 0.5387, 0.5955, 0.5387, 0.5955, 0.5387, 0.5955, 0.4987, 0.5933, 0.4987, 0.5933, 0.4987, 0.5933, 0.4987, 0.5933, 0.4987, 0.5933, 0.5387, 0.5955, 0.5387, 0.5955, 0.4987, 0.5933, 0.4987, 0.5933, 0.4987, 0.5933, 0.4987, 0.5933, 0.4987, 0.5933, 0.4987, 0.5933, 0.4346, 0.5953, 0.4346, 0.5953, 0.4987, 0.5933, 0.4987, 0.5933, 0.4987, 0.5933, 0.4987, 0.5933, 0.4987, 0.5933, 0.4346, 0.5953, 0.4987, 0.5933, 0.4987, 0.5933, 0.4346, 0.5953, 0.4987, 0.5933, 0.4987, 0.5933, 0.4664, 0.5943, 0.4664, 0.5943, 0.4346, 0.5953, 0.4987, 0.5933, 0.4987, 0.5933, 0.4346, 0.5953, 0.4346, 0.5953, 0.4346, 0.5953, 0.4346, 0.5953, 0.4346, 0.5953, 0.4987, 0.5933, 0.4346, 0.5953, 0.4346, 0.5953, 0.4987, 0.5933, 0.4346, 0.5953, 0.4987, 0.5933, 0.4664, 0.5943, 0.4346, 0.5953, 0.4346, 0.5953, 0.4664, 0.5943, 0.4664, 0.5943, 0.4987, 0.5933, 0.4346, 0.5953, 0.4664, 0.5943, 0.4346, 0.5953, 0.393, 0.5915, 0.393, 0.5915, 0.4346, 0.5953, 0.4346, 0.5953, 0.393, 0.5915, 0.393, 0.5915, 0.4346, 0.5953, 0.393, 0.5915, 0.4346, 0.5953, 0.4346, 0.5953, 0.393, 0.5915, 0.393, 0.5915, 0.393, 0.5915, 0.393, 0.5915, 0.393, 0.5915, 0.393, 0.5915, 0.4346, 0.5953, 0.4346, 0.5953, 0.393, 0.5915, 0.393, 0.5915, 0.393, 0.5915, 0.393, 0.5915, 0.393, 0.5915, 0.4346, 0.5953, 0.4346, 0.5953, 0.4346, 0.5953, 0.4346, 0.5953, 0.393, 0.5915, 0.4346, 0.5953, 0.4346, 0.5953, 0.393, 0.5915, 0.625, 0.8303, 0.625, 0.8336, 0.625, 0.8336, 0.625, 0.8303, 0.625, 0.875, 0.625, 0.8303, 0.625, 0.8336, 0.625, 0.875, 0.625, 0.8303, 0.625, 0.8336, 0.625, 0.8336, 0.625, 0.8303, 0.625, 0.8369, 0.625, 0.8336, 0.625, 0.8125, 0.625, 0.8125, 0.625, 0.8303, 0.625, 0.8336, 0.625, 0.8336, 0.625, 0.8303, 0.625, 0.6875, 0.625, 0.625, 0.625, 0.625, 0.625, 0.6875, 0.625, 0.625, 0.625, 0.5625, 0.625, 0.5625, 0.625, 0.625, 0.625, 0.7813, 0.625, 0.75, 0.625, 0.75, 0.625, 0.7813, 0.625, 0.75, 0.625, 0.6875, 0.625, 0.6875, 0.625, 0.75, 0.6875, 0.5625, 0.75, 0.5625, 0.75, 0.5625, 0.6875, 0.5625, 0.6562, 0.5625, 0.6875, 0.5625, 0.6875, 0.5625, 0.6562, 0.5625, 0.625, 0.5625, 0.6562, 0.5625, 0.6562, 0.5625, 0.625, 0.5625, 0.625, 0.8125, 0.625, 0.7813, 0.625, 0.7813, 0.625, 0.8125, 0.3562, 0.6014, 0.3437, 0.6017, 0.3437, 0.6017, 0.3561, 0.6014, 0.3289, 0.6022, 0.3437, 0.6017, 0.3437, 0.6017, 0.3311, 0.6021, 0.3562, 0.6014, 0.3437, 0.6017, 0.3437, 0.6017, 0.3562, 0.6014, 0.3561, 0.6014, 0.3437, 0.6017, 0.3437, 0.6017, 0.3562, 0.6014, 0.3293, 0.5615, 0.3437, 0.5628, 0.3437, 0.6017, 0.3289, 0.6022, 0.3335, 0.5524, 0.3437, 0.5486, 0.3437, 0.5628, 0.3293, 0.5615, 0.3335, 0.5524, 0.3437, 0.5486, 0.3437, 0.5486, 0.3335, 0.5524, 0.3335, 0.5524, 0.3437, 0.5486, 0.3437, 0.5486, 0.3335, 0.5524, 0.3537, 0.5954, 0.3437, 0.6017, 0.3437, 0.6017, 0.3562, 0.6014, 0.3335, 0.5524, 0.3437, 0.5486, 0.3437, 0.5486, 0.3335, 0.5524, 0.3537, 0.5954, 0.3437, 0.6017, 0.3437, 0.6017, 0.3537, 0.5954, 0.3335, 0.5524, 0.3437, 0.5486, 0.3437, 0.5486, 0.3335, 0.5524, 0.3545, 0.5525, 0.3437, 0.5486, 0.341, 0.5417, 0.3694, 0.5417, 0.3301, 0.5922, 0.3437, 0.6017, 0.3438, 0.625, 0.3125, 0.625, 0.4325, 0.4895, 0.4136, 0.4635, 0.435, 0.4635, 0.625, 0.8125, 0.625, 0.7813, 0.625, 0.7813, 0.625, 0.8125, 0.625, 0.8125, 0.625, 0.7813, 0.625, 0.7813, 0.625, 0.8125, 0.625, 0.5625, 0.6562, 0.5625, 0.6562, 0.5625, 0.625, 0.5625, 0.3125, 0.5208, 0.341, 0.5208, 0.341, 0.5417, 0.3125, 0.5417, 0.3125, 0.5, 0.3455, 0.4987, 0.341, 0.5208, 0.3125, 0.5208, 0.6306, 0.5208, 0.659, 0.5208, 0.659, 0.5417, 0.6306, 0.5417, 0.6158, 0.501, 0.6516, 0.5005, 0.659, 0.5208, 0.6306, 0.5208, 0.625, 0.5625, 0.6562, 0.5625, 0.6562, 0.5625, 0.625, 0.5625, 0.625, 0.8125, 0.625, 0.7813, 0.625, 0.7813, 0.625, 0.8125, 0.625, 0.8125, 0.625, 0.7813, 0.625, 0.7813, 0.625, 0.8125, 0.6306, 0.5625, 0.659, 0.5625, 0.6562, 0.5625, 0.625, 0.5625, 0.625, 0.5625, 0.6562, 0.5625, 0.6562, 0.5625, 0.625, 0.5625, 0.625, 0.5625, 0.6562, 0.5625, 0.6562, 0.625, 0.625, 0.625, 0.6306, 0.5417, 0.659, 0.5417, 0.659, 0.5625, 0.6306, 0.5625, 0.625, 0.625, 0.6562, 0.625, 0.6563, 0.6875, 0.625, 0.6875, 0.625, 0.6875, 0.6563, 0.6875, 0.6562, 0.75, 0.625, 0.75, 0.3125, 0.6875, 0.3438, 0.6875, 0.3438, 0.75, 0.3125, 0.75, 0.3125, 0.625, 0.3438, 0.625, 0.3438, 0.6875, 0.3125, 0.6875, 0.5625, 0.75, 0.625, 0.75, 0.625, 0.7813, 0.5625, 0.7813, 0.5, 0.75, 0.5625, 0.75, 0.5625, 0.7813, 0.5, 0.7813, 0.4375, 0.75, 0.5, 0.75, 0.5, 0.7813, 0.4375, 0.7813, 0.375, 0.75, 0.4375, 0.75, 0.4375, 0.7813, 0.375, 0.7813, 0.375, 0.4375, 0.3947, 0.4375, 0.4136, 0.4635, 0.3768, 0.4674, 0.4375, 0.4375, 0.5, 0.4375, 0.5, 0.4637, 0.435, 0.4635, 0.5, 0.4375, 0.5625, 0.4375, 0.5625, 0.4637, 0.5, 0.4637, 0.5625, 0.4375, 0.625, 0.4375, 0.6204, 0.4693, 0.5625, 0.4637, 0.4914, 0.375, 0.4914, 0.375, 0.4912, 0.4244, 0.4912, 0.4244, 0.5349, 0.375, 0.5349, 0.375, 0.5321, 0.4241, 0.5321, 0.4241, 0.615, 0.4229, 0.615, 0.4229, 0.5889, 0.4233, 0.5889, 0.4233, 0.5625, 0.4637, 0.5625, 0.49, 0.6158, 0.501, 0.6204, 0.4693, 0.5, 0.4637, 0.5, 0.49, 0.5625, 0.49, 0.5625, 0.4637, 0.435, 0.4635, 0.4325, 0.4895, 0.5, 0.49, 0.5, 0.4637, 0.3768, 0.4674, 0.3786, 0.4973, 0.4325, 0.4895, 0.4136, 0.4635, 0.375, 0.375, 0.375, 0.4375, 0.3947, 0.4375, 0.3977, 0.375, 0.5387, 0.5955, 0.5387, 0.5955, 0.5387, 0.5955, 0.5387, 0.5955, 0.5387, 0.5955, 0.5387, 0.5955, 0.4987, 0.5933, 0.4987, 0.5933, 0.5412, 0.6277, 0.5412, 0.6277, 0.5405, 0.6669, 0.5405, 0.6669, 0.4395, 0.6665, 0.4395, 0.6665, 0.3972, 0.663, 0.3972, 0.663, 0.3694, 0.5417, 0.375, 0.5625, 0.4375, 0.5625, 0.4375, 0.5417, 0.4375, 0.5417, 0.4375, 0.5625, 0.5, 0.5625, 0.5, 0.5417, 0.5, 0.5417, 0.5, 0.5625, 0.5625, 0.5625, 0.5625, 0.5417, 0.5625, 0.5417, 0.5625, 0.5625, 0.6306, 0.5625, 0.6306, 0.5417, 0.5625, 0.5625, 0.5625, 0.625, 0.625, 0.625, 0.6306, 0.5625, 0.5625, 0.625, 0.5625, 0.6875, 0.625, 0.6875, 0.625, 0.625, 0.5625, 0.6875, 0.5625, 0.75, 0.625, 0.75, 0.625, 0.6875, 0.5, 0.6875, 0.5, 0.75, 0.5625, 0.75, 0.5625, 0.6875, 0.4375, 0.6875, 0.4375, 0.75, 0.5, 0.75, 0.5, 0.6875, 0.375, 0.6875, 0.375, 0.75, 0.4375, 0.75, 0.4375, 0.6875, 0.393, 0.6205, 0.393, 0.6205, 0.393, 0.5915, 0.393, 0.5915, 0.5387, 0.5955, 0.5387, 0.5955, 0.5412, 0.6277, 0.5412, 0.6277, 0.4375, 0.8125, 0.4375, 0.875, 0.5, 0.875, 0.5, 0.8125, 0.5, 0.8125, 0.5, 0.875, 0.5625, 0.875, 0.5625, 0.8125, 0.375, 0.7813, 0.375, 0.8125, 0.4375, 0.8125, 0.4375, 0.7813, 0.4375, 0.7813, 0.4375, 0.8125, 0.5, 0.8125, 0.5, 0.7813, 0.5, 0.7813, 0.5, 0.8125, 0.5625, 0.8125, 0.5625, 0.7813, 0.5625, 0.7813, 0.5625, 0.8125, 0.625, 0.8125, 0.625, 0.7813, 0.5625, 0.8125, 0.5625, 0.875, 0.625, 0.875, 0.625, 0.8125, 0.375, 0.8125, 0.375, 0.875, 0.4375, 0.875, 0.4375, 0.8125, 0.25, 0.5625, 0.25, 0.625, 0.3125, 0.625, 0.3125, 0.5625, 0.25, 0.625, 0.25, 0.6875, 0.3125, 0.6875, 0.3125, 0.625, 0.25, 0.5417, 0.25, 0.5625, 0.3125, 0.5625, 0.3125, 0.5417, 0.3438, 0.625, 0.3438, 0.6875, 0.375, 0.6875, 0.375, 0.625, 0.3438, 0.6875, 0.3438, 0.75, 0.375, 0.75, 0.375, 0.6875, 0.25, 0.6875, 0.25, 0.75, 0.3125, 0.75, 0.3125, 0.6875, 0.625, 0.75, 0.625, 0.75, 0.625, 0.6875, 0.625, 0.6875, 0.625, 0.75, 0.625, 0.75, 0.625, 0.6875, 0.625, 0.6875, 0.6563, 0.6875, 0.6562, 0.75, 0.6875, 0.75, 0.6875, 0.6875, 0.625, 0.875, 0.625, 0.875, 0.625, 0.8125, 0.625, 0.8125, 0.6562, 0.625, 0.6563, 0.6875, 0.6875, 0.6875, 0.6875, 0.625, 0.659, 0.5417, 0.659, 0.5625, 0.6875, 0.5625, 0.6875, 0.5417, 0.6875, 0.5417, 0.6875, 0.5625, 0.75, 0.5625, 0.75, 0.5417, 0.6562, 0.5625, 0.6562, 0.625, 0.6875, 0.625, 0.6875, 0.5625, 0.625, 0.75, 0.625, 0.75, 0.625, 0.6875, 0.625, 0.6875, 0.625, 0.625, 0.625, 0.6257, 0.625, 0.5938, 0.625, 0.5851, 0.625, 0.8474, 0.625, 0.8474, 0.625, 0.8416, 0.625, 0.8416, 0.6562, 0.5625, 0.6562, 0.5625, 0.6875, 0.5625, 0.6875, 0.5625, 0.659, 0.5625, 0.6562, 0.5625, 0.6875, 0.5625, 0.6875, 0.5625, 0.625, 0.6875, 0.625, 0.6875, 0.625, 0.625, 0.625, 0.625, 0.625, 0.7813, 0.625, 0.7813, 0.625, 0.75, 0.625, 0.75, 0.625, 0.625, 0.625, 0.625, 0.625, 0.5625, 0.6306, 0.5625, 0.625, 0.6695, 0.625, 0.6669, 0.625, 0.6257, 0.625, 0.625, 0.625, 0.7813, 0.625, 0.7813, 0.625, 0.75, 0.625, 0.75, 0.6562, 0.5625, 0.6562, 0.5625, 0.6875, 0.5625, 0.6875, 0.5625, 0.625, 0.633, 0.625, 0.625, 0.625, 0.5851, 0.625, 0.5811, 0.6875, 0.5, 0.6875, 0.5208, 0.75, 0.5208, 0.75, 0.5, 0.6875, 0.5208, 0.6875, 0.5417, 0.75, 0.5417, 0.75, 0.5208, 0.6516, 0.5005, 0.659, 0.5208, 0.6875, 0.5208, 0.6875, 0.5, 0.659, 0.5208, 0.659, 0.5417, 0.6875, 0.5417, 0.6875, 0.5208, 0.3455, 0.4987, 0.341, 0.5208, 0.3694, 0.5208, 0.3786, 0.4973, 0.341, 0.5208, 0.341, 0.5417, 0.3694, 0.5417, 0.3694, 0.5208, 0.25, 0.5, 0.25, 0.5208, 0.3125, 0.5208, 0.3125, 0.5, 0.25, 0.5208, 0.25, 0.5417, 0.3125, 0.5417, 0.3125, 0.5208, 0.625, 0.8484, 0.625, 0.8484, 0.625, 0.8474, 0.625, 0.8474, 0.6562, 0.5625, 0.6562, 0.5625, 0.6875, 0.5625, 0.6875, 0.5625, 0.625, 0.7813, 0.625, 0.7813, 0.625, 0.75, 0.625, 0.75, 0.5625, 0.49, 0.5625, 0.5208, 0.6306, 0.5208, 0.6158, 0.501, 0.5625, 0.5208, 0.5625, 0.5417, 0.6306, 0.5417, 0.6306, 0.5208, 0.5, 0.49, 0.5, 0.5208, 0.5625, 0.5208, 0.5625, 0.49, 0.5, 0.5208, 0.5, 0.5417, 0.5625, 0.5417, 0.5625, 0.5208, 0.4325, 0.4895, 0.4375, 0.5208, 0.5, 0.5208, 0.5, 0.49, 0.4375, 0.5208, 0.4375, 0.5417, 0.5, 0.5417, 0.5, 0.5208, 0.3786, 0.4973, 0.3694, 0.5208, 0.4375, 0.5208, 0.4325, 0.4895, 0.3694, 0.5208, 0.3694, 0.5417, 0.4375, 0.5417, 0.4375, 0.5208, 0.625, 0.6693, 0.625, 0.6695, 0.625, 0.625, 0.625, 0.633, 0.6875, 0.5625, 0.6875, 0.5625, 0.75, 0.5625, 0.75, 0.5625, 0.6875, 0.5625, 0.6875, 0.5625, 0.75, 0.5625, 0.75, 0.5625, 0.625, 0.75, 0.625, 0.75, 0.625, 0.6875, 0.625, 0.6875, 0.625, 0.7813, 0.625, 0.7813, 0.625, 0.75, 0.625, 0.75, 0.625, 0.625, 0.625, 0.625, 0.625, 0.5625, 0.625, 0.5625, 0.625, 0.8369, 0.625, 0.8369, 0.625, 0.8647, 0.625, 0.8647, 0.625, 0.6875, 0.625, 0.6875, 0.625, 0.625, 0.625, 0.625, 0.625, 0.875, 0.625, 0.875, 0.625, 0.8125, 0.625, 0.8416, 0.625, 0.8416, 0.625, 0.8125, 0.625, 0.8125, 0.625, 0.8474, 0.625, 0.8336, 0.625, 0.8336, 0.625, 0.8369, 0.625, 0.8369, 0.625, 0.8474, 0.625, 0.8125, 0.625, 0.8125, 0.625, 0.8484, 0.625, 0.8416, 0.625, 0.868, 0.625, 0.875, 0.625, 0.875, 0.625, 0.868, 0.625, 0.8484, 0.625, 0.875, 0.625, 0.875, 0.625, 0.8484, 0.625, 0.8484, 0.625, 0.8416, 0.625, 0.8416, 0.625, 0.875, 0.625, 0.875, 0.625, 0.8484, 0.625, 0.868, 0.625, 0.8474, 0.625, 0.8474, 0.625, 0.8649, 0.625, 0.8416, 0.7236, 0.7243, 0.6875, 0.75, 0.75, 0.75, 0.75, 0.7251, 0.7295, 0.5625, 0.6875, 0.5625, 0.6875, 0.625, 0.7236, 0.6267, 0.7236, 0.6267, 0.6875, 0.625, 0.6875, 0.6875, 0.7239, 0.6886, 0.727, 0.5625, 0.6875, 0.5625, 0.6875, 0.5625, 0.7295, 0.5625, 0.7239, 0.6886, 0.6875, 0.6875, 0.6875, 0.75, 0.7236, 0.7243, 0.75, 0.5625, 0.75, 0.5625, 0.6875, 0.5625, 0.7248, 0.5625, 0.7248, 0.5625, 0.6875, 0.5625, 0.6875, 0.5625, 0.727, 0.5625, 0.727, 0.5625, 0.727, 0.5625, 0.75, 0.5625, 0.75, 0.5625, 0.7236, 0.6267, 0.7236, 0.6267, 0.7295, 0.5625, 0.7295, 0.5625, 0.7236, 0.7243, 0.7236, 0.7243, 0.7239, 0.6886, 0.7239, 0.6886, 0.75, 0.7251, 0.75, 0.7251, 0.7236, 0.7243, 0.7236, 0.7243, 0.7248, 0.5625, 0.727, 0.5625, 0.75, 0.5625, 0.75, 0.5625, 0.7236, 0.6267, 0.7236, 0.6267, 0.7295, 0.5625, 0.7295, 0.5625, 0.7295, 0.5625, 0.7295, 0.5625, 0.727, 0.5625, 0.727, 0.5625, 0.7236, 0.7243, 0.7236, 0.7243, 0.7239, 0.6886, 0.7239, 0.6886, 0.75, 0.6875, 0.75, 0.6875, 0.7239, 0.6886, 0.7239, 0.6886, 0.7239, 0.6886, 0.7239, 0.6886, 0.7236, 0.6267, 0.7236, 0.6267, 0.7295, 0.5625, 0.7295, 0.5625, 0.727, 0.5625, 0.727, 0.5625, 0.7236, 0.7243, 0.7236, 0.7243, 0.7239, 0.6886, 0.7239, 0.6886, 0.75, 0.7251, 0.75, 0.7251, 0.7236, 0.7243, 0.7236, 0.7243, 0.7239, 0.6886, 0.7239, 0.6886, 0.75, 0.6875, 0.75, 0.6875, 0.7239, 0.6886, 0.7236, 0.7243, 0.75, 0.7251, 0.75, 0.6875, 0.75, 0.7251, 0.75, 0.7251, 0.7236, 0.7243, 0.7236, 0.7243, 0.7239, 0.6886, 0.7239, 0.6886, 0.75, 0.6875, 0.75, 0.6875, 0.75, 0.6875, 0.75, 0.6875, 0.7239, 0.6886, 0.7239, 0.6886, 0.7239, 0.6886, 0.7239, 0.6886, 0.7236, 0.6267, 0.7236, 0.6267, 0.727, 0.5625, 0.727, 0.5625, 0.75, 0.5625, 0.75, 0.5625, 0.727, 0.5625, 0.727, 0.5625, 0.75, 0.5625, 0.75, 0.5625, 0.7239, 0.6886, 0.7239, 0.6886, 0.7236, 0.6267, 0.7236, 0.6267, 0.75, 0.6875, 0.75, 0.625, 0.7236, 0.6267, 0.7239, 0.6886, 0.7239, 0.6886, 0.7236, 0.6267, 0.7236, 0.6267, 0.7295, 0.5625, 0.7295, 0.5625, 0.75, 0.5625, 0.75, 0.5625, 0.7236, 0.6267, 0.7236, 0.6267, 0.7295, 0.5625, 0.7295, 0.5625, 0.7236, 0.6267, 0.7236, 0.6267, 0.7295, 0.5625, 0.7295, 0.5625, 0.7236, 0.6267, 0.75, 0.625, 0.75, 0.5625, 0.727, 0.5625, 0.727, 0.5625, 0.75, 0.5625, 0.75, 0.5625, 0.75, 0.5625, 0.75, 0.5625, 0.7295, 0.5625, 0.7295, 0.5625, 0.7295, 0.5625, 0.7295, 0.5625, 0.727, 0.5625, 0.727, 0.5625, 0.7295, 0.5625, 0.727, 0.5625, 0.727, 0.5625, 0.75, 0.5625, 0.75, 0.5625, 0.7295, 0.5625, 0.7295, 0.5625, 0.7295, 0.5625, 0.7295, 0.5625, 0.727, 0.5625, 0.727, 0.5625, 0.75, 0.5625, 0.75, 0.5625, 0.727, 0.5625, 0.7295, 0.5625, 0.727, 0.5625, 0.727, 0.5625, 0.75, 0.5625, 0.75, 0.5625, 0.393, 0.6205, 0.375, 0.625, 0.375, 0.6875, 0.3972, 0.663, 0.393, 0.5915, 0.375, 0.5625, 0.375, 0.625, 0.393, 0.6205, 0.4987, 0.5933, 0.5, 0.5625, 0.4375, 0.5625, 0.4346, 0.5953, 0.5387, 0.5955, 0.5625, 0.5625, 0.5, 0.5625, 0.4987, 0.5933, 0.5412, 0.6277, 0.5625, 0.625, 0.5625, 0.5625, 0.5387, 0.5955, 0.5405, 0.6669, 0.5625, 0.6875, 0.5625, 0.625, 0.5412, 0.6277, 0.4395, 0.6665, 0.4375, 0.6875, 0.5, 0.6875, 0.5001, 0.6676, 0.5001, 0.6676, 0.5, 0.6875, 0.5625, 0.6875, 0.5405, 0.6669, 0.3972, 0.663, 0.375, 0.6875, 0.4375, 0.6875, 0.4395, 0.6665, 0.4346, 0.5953, 0.4375, 0.5625, 0.375, 0.5625, 0.393, 0.5915, 0.625, 0.8336, 0.625, 0.8125, 0.625, 0.8125, 0.625, 0.8303, 0.625, 0.8303, 0.625, 0.8125, 0.625, 0.875, 0.625, 0.875, 0.625, 0.875, 0.625, 0.875, 0.625, 0.8484, 0.625, 0.8647, 0.625, 0.8647, 0.625, 0.8484, 0.625, 0.8125, 0.625, 0.8369, 0.625, 0.8336, 0.625, 0.8336, 0.625, 0.8369, 0.625, 0.8369, 0.625, 0.8647, 0.625, 0.8647, 0.625, 0.875, 0.625, 0.875, 0.625, 0.875, 0.625, 0.875, 0.625, 0.8303, 0.625, 0.8303, 0.625, 0.8647, 0.625, 0.8647, 0.625, 0.875, 0.625, 0.875, 0.625, 0.8647, 0.625, 0.8647, 0.625, 0.875, 0.625, 0.875, 0.625, 0.875, 0.625, 0.875, 0.625, 0.8303, 0.625, 0.8303, 0.625, 0.8369, 0.625, 0.8369, 0.625, 0.8647, 0.625, 0.8647, 0.625, 0.875, 0.625, 0.875, 0.625, 0.8303, 0.625, 0.8303, 0.625, 0.875, 0.625, 0.875, 0.625, 0.8369, 0.625, 0.8336, 0.625, 0.8647, 0.625, 0.8369, 0.625, 0.875, 0.625, 0.875, 0.625, 0.8336, 0.625, 0.8336, 0.625, 0.8369, 0.625, 0.8369, 0.625, 0.8369, 0.625, 0.8369, 0.625, 0.8647, 0.625, 0.8647, 0.625, 0.6257, 0.625, 0.625, 0.625, 0.5625, 0.625, 0.5938, 0.625, 0.6669, 0.625, 0.6875, 0.625, 0.625, 0.625, 0.6257, 0.625, 0.5938, 0.625, 0.5625, 0.625, 0.5625, 0.625, 0.5851, 0.625, 0.6695, 0.625, 0.6875, 0.625, 0.6875, 0.625, 0.6669, 0.625, 0.5811, 0.625, 0.5625, 0.625, 0.625, 0.625, 0.633, 0.625, 0.633, 0.625, 0.625, 0.625, 0.6875, 0.625, 0.6693, 0.625, 0.5851, 0.625, 0.5625, 0.625, 0.5625, 0.625, 0.5811, 0.625, 0.6693, 0.625, 0.6875, 0.625, 0.6875, 0.625, 0.6695, 0.615, 0.4229, 0.625, 0.4375, 0.625, 0.375, 0.6154, 0.375, 0.4457, 0.4238, 0.4457, 0.4238, 0.4375, 0.4375, 0.4375, 0.4375, 0.4457, 0.4238, 0.4375, 0.4375, 0.5, 0.4375, 0.5006, 0.4245, 0.4912, 0.4244, 0.5006, 0.4245, 0.5, 0.4375, 0.5625, 0.4375, 0.5629, 0.4237, 0.5321, 0.4241, 0.5168, 0.4243, 0.5629, 0.4237, 0.5625, 0.4375, 0.625, 0.4375, 0.615, 0.4229, 0.5889, 0.4233, 0.5889, 0.4233, 0.5889, 0.4233, 0.5629, 0.4237, 0.5629, 0.4237, 0.5321, 0.4241, 0.5629, 0.4237, 0.5625, 0.375, 0.5349, 0.375, 0.5168, 0.4243, 0.5168, 0.4243, 0.5006, 0.4245, 0.5006, 0.4245, 0.4912, 0.4244, 0.5006, 0.4245, 0.5, 0.375, 0.4914, 0.375, 0.5629, 0.4237, 0.5629, 0.4237, 0.5625, 0.375, 0.5625, 0.375, 0.6154, 0.375, 0.6154, 0.375, 0.615, 0.4229, 0.615, 0.4229, 0.6154, 0.375, 0.6154, 0.375, 0.615, 0.4229, 0.615, 0.4229, 0.5629, 0.4237, 0.5629, 0.4237, 0.5625, 0.375, 0.5625, 0.375, 0.6154, 0.375, 0.6154, 0.375, 0.615, 0.4229, 0.615, 0.4229, 0.615, 0.4229, 0.615, 0.4229, 0.5889, 0.4233, 0.5889, 0.4233, 0.5889, 0.4233, 0.5889, 0.4233, 0.5629, 0.4237, 0.5629, 0.4237, 0.615, 0.4229, 0.615, 0.4229, 0.5889, 0.4233, 0.5889, 0.4233, 0.6154, 0.375, 0.6154, 0.375, 0.615, 0.4229, 0.615, 0.4229, 0.615, 0.4229, 0.615, 0.4229, 0.5889, 0.4233, 0.5889, 0.4233, 0.5629, 0.4237, 0.5629, 0.4237, 0.5625, 0.375, 0.5625, 0.375, 0.5889, 0.4233, 0.5889, 0.4233, 0.5629, 0.4237, 0.5629, 0.4237, 0.6154, 0.375, 0.5878, 0.375, 0.615, 0.4229, 0.615, 0.4229, 0.5878, 0.375, 0.5889, 0.4233, 0.5629, 0.4237, 0.5629, 0.4237, 0.5625, 0.375, 0.5625, 0.375, 0.5889, 0.4233, 0.5889, 0.4233, 0.5629, 0.4237, 0.5629, 0.4237, 0.5629, 0.4237, 0.5878, 0.375, 0.5625, 0.375, 0.5889, 0.4233, 0.5878, 0.375, 0.5629, 0.4237, 0.5006, 0.4245, 0.5006, 0.4245, 0.5, 0.375, 0.5, 0.375, 0.5321, 0.4241, 0.5321, 0.4241, 0.5168, 0.4243, 0.5168, 0.4243, 0.5006, 0.4245, 0.5006, 0.4245, 0.5, 0.375, 0.5, 0.375, 0.5321, 0.4241, 0.5321, 0.4241, 0.5168, 0.4243, 0.5168, 0.4243, 0.5006, 0.4245, 0.5006, 0.4245, 0.5, 0.375, 0.5, 0.375, 0.5349, 0.375, 0.5349, 0.375, 0.5321, 0.4241, 0.5321, 0.4241, 0.5168, 0.4243, 0.5168, 0.4243, 0.5006, 0.4245, 0.5006, 0.4245, 0.5349, 0.375, 0.5349, 0.375, 0.5321, 0.4241, 0.5321, 0.4241, 0.5006, 0.4245, 0.5006, 0.4245, 0.5, 0.375, 0.5, 0.375, 0.5321, 0.4241, 0.5321, 0.4241, 0.5168, 0.4243, 0.5168, 0.4243, 0.5321, 0.4241, 0.5321, 0.4241, 0.5168, 0.4243, 0.5168, 0.4243, 0.5168, 0.4243, 0.5168, 0.4243, 0.5006, 0.4245, 0.5006, 0.4245, 0.5006, 0.4245, 0.5179, 0.375, 0.5, 0.375, 0.5321, 0.4241, 0.5179, 0.375, 0.5168, 0.4243, 0.5168, 0.4243, 0.5168, 0.4243, 0.5006, 0.4245, 0.5006, 0.4245, 0.5349, 0.375, 0.5349, 0.375, 0.5321, 0.4241, 0.5321, 0.4241, 0.5168, 0.4243, 0.5179, 0.375, 0.5006, 0.4245, 0.5349, 0.375, 0.5179, 0.375, 0.5321, 0.4241, 0.4914, 0.375, 0.4914, 0.375, 0.4912, 0.4244, 0.4912, 0.4244, 0.4457, 0.4238, 0.4457, 0.4238, 0.4375, 0.4375, 0.4375, 0.4375, 0.4912, 0.4244, 0.4912, 0.4244, 0.4457, 0.4238, 0.4457, 0.4238, 0.4375, 0.4375, 0.4375, 0.4375, 0.4375, 0.375, 0.4375, 0.375, 0.4914, 0.375, 0.4914, 0.375, 0.4912, 0.4244, 0.4912, 0.4244, 0.4457, 0.4238, 0.4457, 0.4238, 0.4375, 0.4375, 0.4375, 0.4375, 0.4912, 0.4244, 0.4912, 0.4244, 0.4457, 0.4238, 0.4457, 0.4238, 0.4375, 0.4375, 0.4375, 0.4375, 0.4375, 0.375, 0.4375, 0.375, 0.4457, 0.4238, 0.4455, 0.375, 0.4375, 0.4375, 0.4375, 0.4375, 0.4455, 0.375, 0.4375, 0.375, 0.4912, 0.4244, 0.4912, 0.4244, 0.4457, 0.4238, 0.4457, 0.4238, 0.4375, 0.4375, 0.4375, 0.4375, 0.4375, 0.375, 0.4375, 0.375, 0.3947, 0.4375, 0.4375, 0.4375, 0.4375, 0.375, 0.3977, 0.375, 0.4914, 0.375, 0.4455, 0.375, 0.4912, 0.4244, 0.4912, 0.4244, 0.4455, 0.375, 0.4457, 0.4238, 0.4136, 0.4635, 0.435, 0.4635, 0.4375, 0.4375, 0.3947, 0.4375, 0.3537, 0.5954, 0.375, 0.625, 0.375, 0.5625, 0.3582, 0.5641, 0.3293, 0.5615, 0.3125, 0.5625, 0.3125, 0.625, 0.3301, 0.5922, 0.3335, 0.5524, 0.3125, 0.5417, 0.3125, 0.5625, 0.3293, 0.5615, 0.3437, 0.6017, 0.3438, 0.625, 0.375, 0.625, 0.3537, 0.5954, 0.3582, 0.5641, 0.375, 0.5625, 0.3694, 0.5417, 0.3545, 0.5525, 0.3437, 0.5486, 0.341, 0.5417, 0.3125, 0.5417, 0.3335, 0.5524, 0.3582, 0.5641, 0.3582, 0.5641, 0.3537, 0.5954, 0.3537, 0.5954, 0.3293, 0.5615, 0.3293, 0.5615, 0.3335, 0.5524, 0.3335, 0.5524, 0.3301, 0.5922, 0.3311, 0.6021, 0.3293, 0.5615, 0.3293, 0.5615, 0.3437, 0.5486, 0.3437, 0.5486, 0.3545, 0.5525, 0.3545, 0.5525, 0.3437, 0.6017, 0.3437, 0.6017, 0.3301, 0.5922, 0.3301, 0.5922, 0.3437, 0.5486, 0.3437, 0.5486, 0.3545, 0.5525, 0.3545, 0.5525, 0.3301, 0.5922, 0.3301, 0.5922, 0.3293, 0.5615, 0.3293, 0.5615, 0.3545, 0.5525, 0.3545, 0.5525, 0.3582, 0.5641, 0.3582, 0.5641, 0.3582, 0.5641, 0.3582, 0.5641, 0.3585, 0.6013, 0.3562, 0.6014, 0.3293, 0.5615, 0.3293, 0.5615, 0.3335, 0.5524, 0.3335, 0.5524, 0.3545, 0.5525, 0.3545, 0.5525, 0.3582, 0.5641, 0.3582, 0.5641, 0.3437, 0.6017, 0.3437, 0.6017, 0.3311, 0.6021, 0.3301, 0.5922, 0.3293, 0.5615, 0.3293, 0.5615, 0.3335, 0.5524, 0.3335, 0.5524, 0.3582, 0.5641, 0.3582, 0.5641, 0.3562, 0.6014, 0.3537, 0.5954, 0.3289, 0.6022, 0.3289, 0.6022, 0.3293, 0.5615, 0.3293, 0.5615, 0.3437, 0.5486, 0.3437, 0.5486, 0.3545, 0.5525, 0.3545, 0.5525, 0.3437, 0.5486, 0.3437, 0.5486, 0.3545, 0.5525, 0.3545, 0.5525, 0.3311, 0.6021, 0.3289, 0.6022, 0.3293, 0.5615, 0.3293, 0.5615, 0.3545, 0.5525, 0.3545, 0.5525, 0.3582, 0.5641, 0.3582, 0.5641, 0.3585, 0.6013, 0.3562, 0.6014, 0.3562, 0.6014, 0.3585, 0.6013, 0.3437, 0.5486, 0.3437, 0.5628, 0.3582, 0.5641, 0.3545, 0.5525, 0.3437, 0.5628, 0.3437, 0.6017, 0.3585, 0.6013, 0.3582, 0.5641, 0.3545, 0.5525, 0.3545, 0.5525, 0.3582, 0.5641, 0.3582, 0.5641, 0.3311, 0.6021, 0.3312, 0.6021, 0.3311, 0.6021, 0.3289, 0.6022, 0.3293, 0.5615, 0.3293, 0.5615, 0.3335, 0.5524, 0.3335, 0.5524, 0.3582, 0.5641, 0.3582, 0.5641, 0.3585, 0.6013, 0.3585, 0.6013, 0.3437, 0.6017, 0.3437, 0.6017, 0.3311, 0.6021, 0.3312, 0.6021, 0.3437, 0.6017, 0.3437, 0.6017, 0.3311, 0.6021, 0.3311, 0.6021, 0.3437, 0.6017, 0.3437, 0.6017, 0.3562, 0.6014, 0.3585, 0.6013, 0.3289, 0.6022, 0.3311, 0.6021, 0.3311, 0.6021, 0.3289, 0.6022, 0.3437, 0.6017, 0.3437, 0.6017, 0.3312, 0.6021, 0.3311, 0.6021, 0.3585, 0.6013, 0.3562, 0.6014, 0.3561, 0.6014, 0.3562, 0.6014, 0.4346, 0.5953, 0.4375, 0.625, 0.5, 0.625, 0.4987, 0.5933, 0.4987, 0.5933, 0.5, 0.625, 0.5412, 0.6277, 0.5387, 0.5955, 0.4375, 0.625, 0.4395, 0.6665, 0.5001, 0.6676, 0.5, 0.625, 0.5, 0.625, 0.5001, 0.6676, 0.5405, 0.6669, 0.5412, 0.6277, 0.393, 0.6205, 0.3972, 0.663, 0.4395, 0.6665, 0.4375, 0.625, 0.393, 0.5915, 0.393, 0.6205, 0.4375, 0.625, 0.4346, 0.5953, 0.5001, 0.6676, 0.5001, 0.6676, 0.4395, 0.6665, 0.4395, 0.6665, 0.4987, 0.5933, 0.4987, 0.5933, 0.5387, 0.5955, 0.5387, 0.5955, 0.3972, 0.663, 0.3972, 0.663, 0.393, 0.6205, 0.393, 0.6205, 0.5405, 0.6669, 0.5405, 0.6669, 0.5001, 0.6676, 0.5001, 0.6676, 0.5387, 0.5955, 0.5387, 0.5955, 0.4987, 0.5933, 0.4987, 0.5933, 0.5387, 0.5955, 0.5387, 0.5955, 0.5387, 0.5955, 0.5387, 0.5955, 0.4987, 0.5933, 0.4987, 0.5933, 0.5387, 0.5955, 0.5387, 0.5955, 0.4346, 0.5953, 0.4346, 0.5953, 0.4987, 0.5933, 0.4987, 0.5933, 0.4987, 0.5933, 0.4987, 0.5933, 0.4346, 0.5953, 0.4346, 0.5953, 0.393, 0.5915, 0.393, 0.5915, 0.393, 0.5915, 0.393, 0.5915, 0.393, 0.5915, 0.393, 0.5915, 0.4346, 0.5953, 0.4346, 0.5953, 0.4346, 0.5953, 0.4346, 0.5953, 0.393, 0.5915, 0.393, 0.5915, 0.4346, 0.5953, 0.4346, 0.5953, 0.4346, 0.5953, 0.4346, 0.5953, 0.4346, 0.5953, 0.4346, 0.5953, 0.4346, 0.5953, 0.4346, 0.5953, 0.4987, 0.5933, 0.4987, 0.5933, 0.5387, 0.5955, 0.5387, 0.5955, 0.393, 0.5915, 0.393, 0.5915, 0.4346, 0.5953, 0.4346, 0.5953, 0.4346, 0.5953, 0.4346, 0.5953, 0.4987, 0.5933, 0.4987, 0.5933, 0.393, 0.5915, 0.393, 0.5915, 0.393, 0.5915, 0.393, 0.5915, 0.4346, 0.5953, 0.4346, 0.5953, 0.393, 0.5915, 0.393, 0.5915, 0.4987, 0.5933, 0.4987, 0.5933, 0.4346, 0.5953, 0.4346, 0.5953, 0.5387, 0.5955, 0.5387, 0.5955, 0.4987, 0.5933, 0.4987, 0.5933, 0.5387, 0.5955, 0.5387, 0.5955, 0.5387, 0.5955, 0.5387, 0.5955, 0.4987, 0.5933, 0.4987, 0.5933, 0.4987, 0.5933, 0.4987, 0.5933, 0.5387, 0.5955, 0.5387, 0.5955, 0.4987, 0.5933, 0.4987, 0.5933, 0.4987, 0.5933, 0.4987, 0.5933, 0.5387, 0.5955, 0.5387, 0.5955, 0.5387, 0.5955, 0.5387, 0.5955, 0.5387, 0.5955, 0.5387, 0.5955, 0.4987, 0.5933, 0.4987, 0.5933, 0.4987, 0.5933, 0.4987, 0.5933, 0.4987, 0.5933, 0.4987, 0.5933, 0.5387, 0.5955, 0.5387, 0.5955, 0.4987, 0.5933, 0.4987, 0.5933, 0.4987, 0.5933, 0.4987, 0.5933, 0.4987, 0.5933, 0.4987, 0.5933, 0.4346, 0.5953, 0.4346, 0.5953, 0.4987, 0.5933, 0.4987, 0.5933, 0.4987, 0.5933, 0.4987, 0.5933, 0.4346, 0.5953, 0.4346, 0.5953, 0.4987, 0.5933, 0.4987, 0.5933, 0.4987, 0.5933, 0.4664, 0.5943, 0.4664, 0.5943, 0.4987, 0.5933, 0.4346, 0.5953, 0.4346, 0.5953, 0.4987, 0.5933, 0.4987, 0.5933, 0.4346, 0.5953, 0.4346, 0.5953, 0.4346, 0.5953, 0.4346, 0.5953, 0.4987, 0.5933, 0.4987, 0.5933, 0.4346, 0.5953, 0.4346, 0.5953, 0.4346, 0.5953, 0.4664, 0.5943, 0.4987, 0.5933, 0.4346, 0.5953, 0.4664, 0.5943, 0.4664, 0.5943, 0.4346, 0.5953, 0.4987, 0.5933, 0.4664, 0.5943, 0.4346, 0.5953, 0.4346, 0.5953, 0.4346, 0.5953, 0.393, 0.5915, 0.393, 0.5915, 0.4346, 0.5953, 0.4346, 0.5953, 0.393, 0.5915, 0.393, 0.5915, 0.393, 0.5915, 0.393, 0.5915, 0.4346, 0.5953, 0.4346, 0.5953, 0.393, 0.5915, 0.393, 0.5915, 0.393, 0.5915, 0.393, 0.5915, 0.393, 0.5915, 0.393, 0.5915, 0.4346, 0.5953, 0.4346, 0.5953, 0.393, 0.5915, 0.393, 0.5915, 0.393, 0.5915, 0.393, 0.5915, 0.4346, 0.5953, 0.4346, 0.5953, 0.4346, 0.5953, 0.4346, 0.5953, 0.393, 0.5915, 0.393, 0.5915, 0.4346, 0.5953, 0.4346, 0.5953, 0.625, 0.8303, 0.625, 0.8303, 0.625, 0.8336, 0.625, 0.8336, 0.625, 0.875, 0.625, 0.875, 0.625, 0.8336, 0.625, 0.8303, 0.625, 0.8303, 0.625, 0.8303, 0.625, 0.8336, 0.625, 0.8336, 0.625, 0.8369, 0.625, 0.8125, 0.625, 0.8125, 0.625, 0.8336, 0.625, 0.8303, 0.625, 0.8303, 0.625, 0.8336, 0.625, 0.8336, 0.625, 0.6875, 0.625, 0.6875, 0.625, 0.625, 0.625, 0.625, 0.625, 0.625, 0.625, 0.625, 0.625, 0.5625, 0.625, 0.5625, 0.625, 0.7813, 0.625, 0.7813, 0.625, 0.75, 0.625, 0.75, 0.625, 0.75, 0.625, 0.75, 0.625, 0.6875, 0.625, 0.6875, 0.6875, 0.5625, 0.6875, 0.5625, 0.75, 0.5625, 0.75, 0.5625, 0.6562, 0.5625, 0.6562, 0.5625, 0.6875, 0.5625, 0.6875, 0.5625, 0.625, 0.5625, 0.625, 0.5625, 0.6562, 0.5625, 0.6562, 0.5625, 0.625, 0.8125, 0.625, 0.8125, 0.625, 0.7813, 0.625, 0.7813, 0.3562, 0.6014, 0.3561, 0.6014, 0.3437, 0.6017, 0.3437, 0.6017, 0.3289, 0.6022, 0.3311, 0.6021, 0.3437, 0.6017, 0.3437, 0.6017, 0.3562, 0.6014, 0.3562, 0.6014, 0.3437, 0.6017, 0.3437, 0.6017, 0.3561, 0.6014, 0.3562, 0.6014, 0.3437, 0.6017, 0.3437, 0.6017, 0.3293, 0.5615, 0.3289, 0.6022, 0.3437, 0.6017, 0.3437, 0.5628, 0.3335, 0.5524, 0.3293, 0.5615, 0.3437, 0.5628, 0.3437, 0.5486, 0.3335, 0.5524, 0.3335, 0.5524, 0.3437, 0.5486, 0.3437, 0.5486, 0.3335, 0.5524, 0.3335, 0.5524, 0.3437, 0.5486, 0.3437, 0.5486, 0.3537, 0.5954, 0.3562, 0.6014, 0.3437, 0.6017, 0.3437, 0.6017, 0.3335, 0.5524, 0.3335, 0.5524, 0.3437, 0.5486, 0.3437, 0.5486, 0.3537, 0.5954, 0.3537, 0.5954, 0.3437, 0.6017, 0.3437, 0.6017, 0.3335, 0.5524, 0.3335, 0.5524, 0.3437, 0.5486, 0.3437, 0.5486, 0.3545, 0.5525, 0.3694, 0.5417, 0.341, 0.5417, 0.3437, 0.5486, 0.3301, 0.5922, 0.3125, 0.625, 0.3438, 0.625, 0.3437, 0.6017, 0.4325, 0.4895, 0.435, 0.4635, 0.4136, 0.4635, 0.625, 0.8125, 0.625, 0.8125, 0.625, 0.7813, 0.625, 0.7813, 0.625, 0.8125, 0.625, 0.8125, 0.625, 0.7813, 0.625, 0.7813, 0.625, 0.5625, 0.625, 0.5625, 0.6562, 0.5625, 0.6562, 0.5625, 0.3125, 0.5208, 0.3125, 0.5417, 0.341, 0.5417, 0.341, 0.5208, 0.3125, 0.5, 0.3125, 0.5208, 0.341, 0.5208, 0.3455, 0.4987, 0.6306, 0.5208, 0.6306, 0.5417, 0.659, 0.5417, 0.659, 0.5208, 0.6158, 0.501, 0.6306, 0.5208, 0.659, 0.5208, 0.6516, 0.5005, 0.625, 0.5625, 0.625, 0.5625, 0.6562, 0.5625, 0.6562, 0.5625, 0.625, 0.8125, 0.625, 0.8125, 0.625, 0.7813, 0.625, 0.7813, 0.625, 0.8125, 0.625, 0.8125, 0.625, 0.7813, 0.625, 0.7813, 0.6306, 0.5625, 0.625, 0.5625, 0.6562, 0.5625, 0.659, 0.5625, 0.625, 0.5625, 0.625, 0.5625, 0.6562, 0.5625, 0.6562, 0.5625, 0.625, 0.5625, 0.625, 0.625, 0.6562, 0.625, 0.6562, 0.5625, 0.6306, 0.5417, 0.6306, 0.5625, 0.659, 0.5625, 0.659, 0.5417, 0.625, 0.625, 0.625, 0.6875, 0.6563, 0.6875, 0.6562, 0.625, 0.625, 0.6875, 0.625, 0.75, 0.6562, 0.75, 0.6563, 0.6875, 0.3125, 0.6875, 0.3125, 0.75, 0.3438, 0.75, 0.3438, 0.6875, 0.3125, 0.625, 0.3125, 0.6875, 0.3438, 0.6875, 0.3438, 0.625, 0.5625, 0.75, 0.5625, 0.7813, 0.625, 0.7813, 0.625, 0.75, 0.5, 0.75, 0.5, 0.7813, 0.5625, 0.7813, 0.5625, 0.75, 0.4375, 0.75, 0.4375, 0.7813, 0.5, 0.7813, 0.5, 0.75, 0.375, 0.75, 0.375, 0.7813, 0.4375, 0.7813, 0.4375, 0.75, 0.375, 0.4375, 0.3768, 0.4674, 0.4136, 0.4635, 0.3947, 0.4375, 0.4375, 0.4375, 0.435, 0.4635, 0.5, 0.4637, 0.5, 0.4375, 0.5, 0.4375, 0.5, 0.4637, 0.5625, 0.4637, 0.5625, 0.4375, 0.5625, 0.4375, 0.5625, 0.4637, 0.6204, 0.4693, 0.625, 0.4375])
me_cube_001.materials.append(mat_rooster_black)
me_cube_001.materials.append(mat_rooster_white)
me_cube_001.materials.append(mat_rooster_beige)
me_cube_001.materials.append(mat_rooster_pink)
me_cube_001.materials.append(mat_rooster_yellow)
me_cube_001.materials.append(mat_rooster_red)
me_cube_001.materials.append(mat_rooster_darkgrey)
me_cube_001.materials.append(mat_rooster_lightgray)
me_cube_001.update()

# ---- objects
ob_rooster = bpy.data.objects.new('Rooster', me_cube_001)

# ---- transforms, parenting, visibility, modifiers, constraints
ob_rooster.location = (1.82e-16, -0.1782, 0.8198)
ob_rooster.scale = (0.6218, 0.6218, 0.6218)

# ---- collection membership
col_collection.objects.link(ob_rooster)

# ---- scene / render settings (as saved in the file)
scene.frame_start = 1; scene.frame_end = 250; scene.frame_set(1)
scene.render.engine = 'BLENDER_EEVEE_NEXT'
scene.cycles.sampling_pattern = 'TABULATED_SOBOL'
bpy.context.view_layer.update()

# ---- added for rendering (the .blend has no active camera and no usable light): camera, sun
cam_auto = bpy.data.cameras.new('AutoCamera')
cam_auto.lens = 50.0
cam_auto.sensor_width = 36.0
cam_auto.clip_end = 1000.0
ob_auto_camera = bpy.data.objects.new('AutoCamera', cam_auto)
scene.collection.objects.link(ob_auto_camera)
ob_auto_camera.location = (2.79875, -3.17352, 3.32943)
ob_auto_camera.rotation_euler = (1.09748, -7.21219e-08, 0.694738)
scene.camera = ob_auto_camera
light_auto_sun = bpy.data.lights.new('AutoSun', 'SUN')
light_auto_sun.energy = 3.0
light_auto_sun.angle = 0.0523599
ob_auto_sun = bpy.data.objects.new('AutoSun', light_auto_sun)
scene.collection.objects.link(ob_auto_sun)
ob_auto_sun.rotation_euler = (0.872665, 0.174533, 0.523599)
bpy.context.view_layer.update()
